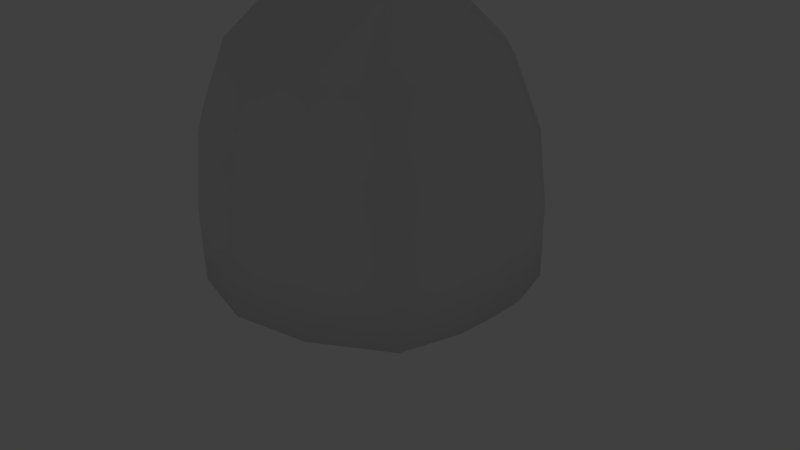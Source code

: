 # Source: BrideDress.blend  (saved by Blender 2.75.0; exported with 4.5.12 LTS)
import bpy
from mathutils import Matrix  # noqa: F401  (used for matrix-valued properties, if any)

bpy.ops.wm.read_factory_settings(use_empty=True)
scene = bpy.context.scene
scene.name = 'Scene'

# ---- collections
col_collection_1 = bpy.data.collections.new('Collection 1'); scene.collection.children.link(col_collection_1)
col_collection_10 = bpy.data.collections.new('Collection 10'); scene.collection.children.link(col_collection_10)
col_collection_10.hide_render = True
col_collection_10.hide_viewport = True

# ---- materials (node trees are filled in below, after node groups)
mat_bridedress_material = bpy.data.materials.new('BrideDress_Material')
mat_bridedress_material.alpha_threshold = 0.0
mat_bridedress_material.use_transparent_shadow = False
mat_bridedress_material.roughness = 0.5

# ---- material node trees

# ---- world
world_world = bpy.data.worlds.new('World'); scene.world = world_world
world_world.color = (0.05088, 0.05088, 0.05088)
world_world.use_sun_shadow = False
world_world.sun_shadow_jitter_overblur = 0.0
world_world.cycles.sampling_method = 'MANUAL'
world_world.cycles.sample_map_resolution = 256

# ---- cameras
cam_camera = bpy.data.cameras.new('Camera')
cam_camera.clip_end = 100.0
cam_camera.lens = 35.0
cam_camera.sensor_width = 32.0
cam_camera.sensor_height = 18.0
cam_camera.ortho_scale = 7.314
cam_camera.dof.focus_distance = 0.0
cam_camera.dof.aperture_fstop = 128.0

# ---- lights
light_lamp = bpy.data.lights.new('Lamp', 'POINT')
light_lamp.transmission_factor = 0.0
light_lamp.cutoff_distance = 30.0
light_lamp.energy = 100.0
light_lamp.shadow_buffer_clip_start = 1.001
light_lamp.shadow_soft_size = 0.1
light_lamp.shadow_maximum_resolution = 0.006
light_lamp.use_absolute_resolution = True
light_lamp.cycles.use_multiple_importance_sampling = False

# ---- meshes
me_cube_001 = bpy.data.meshes.new('Cube.001')
me_cube_001.from_pydata([(0.7205, -0.3534, 4.539), (0.0, -0.4778, 4.546), (0.7205, 0.349, 4.539), (0.0, 0.4966, 4.546), (0.4567, -0.4629, 4.549), (0.4567, 0.4798, 4.549), (0.8097, 4.041e-05, 4.531), (0.8016, 0.2047, 4.531), (0.8016, -0.2183, 4.531), (0.7199, -0.196, 3.994), (0.6419, 0.3427, 3.995), (0.7279, 0.01201, 3.994), (0.7199, 0.2053, 3.994), (0.4017, -0.4237, 3.993), (0.4017, 0.4606, 3.993), (0.0, 0.4657, 3.965), (0.0, -0.4311, 3.965), (0.6419, -0.3308, 3.995), (0.8079, 0.04473, 4.531), (0.7262, 0.0542, 3.994), (0.8034, 0.1594, 4.531), (0.7217, 0.1625, 3.994), (0.8399, -0.4104, 3.564), (-1.023e-09, -0.4893, 3.564), (-1.023e-09, 0.6686, 3.564), (0.5396, 0.6158, 3.564), (0.5396, -0.5025, 3.564), (0.9362, 0.215, 3.564), (0.946, -0.005268, 3.564), (0.8399, 0.3821, 3.564), (0.9362, -0.2441, 3.564), (0.9439, 0.04283, 3.564), (0.9384, 0.1662, 3.564), (-0.7205, -0.3534, 4.539), (-0.7205, 0.349, 4.539), (-0.4567, -0.4629, 4.549), (-0.4567, 0.4798, 4.549), (-0.8097, 4.041e-05, 4.531), (-0.8016, 0.2047, 4.531), (-0.8016, -0.2183, 4.531), (-0.7199, -0.196, 3.994), (-0.6419, 0.3427, 3.995), (-0.7279, 0.01201, 3.994), (-0.7199, 0.2053, 3.994), (-0.4017, -0.4237, 3.993), (-0.4017, 0.4606, 3.993), (-0.6419, -0.3308, 3.995), (-0.8079, 0.04473, 4.531), (-0.7262, 0.0542, 3.994), (-0.8034, 0.1594, 4.531), (-0.7217, 0.1625, 3.994), (-0.8399, -0.4104, 3.564), (-0.5396, 0.6406, 3.564), (-0.5396, -0.5025, 3.564), (-0.9362, 0.215, 3.564), (-0.946, -0.005268, 3.564), (-0.8399, 0.3821, 3.564), (-0.9362, -0.2441, 3.564), (-0.9439, 0.04283, 3.564), (-0.9384, 0.1662, 3.564), (0.6751, -0.3248, 3.518), (0.0, -0.3853, 3.473), (0.0, 0.3664, 3.473), (0.4345, 0.4029, 3.514), (0.4345, -0.3972, 3.514), (0.7523, 0.1737, 3.518), (0.7601, -0.001595, 3.518), (0.6751, 0.3072, 3.518), (0.7523, -0.1917, 3.518), (0.7584, 0.03667, 3.518), (0.754, 0.1349, 3.518), (-0.6751, -0.3248, 3.518), (-0.4345, 0.4029, 3.514), (-0.4345, -0.3972, 3.514), (-0.7523, 0.1737, 3.518), (-0.7601, -0.001595, 3.518), (-0.6751, 0.3072, 3.518), (-0.7523, -0.1917, 3.518), (-0.7584, 0.03667, 3.518), (-0.754, 0.1349, 3.518), (1.608, 0.2807, 2.744), (1.604, 0.3642, 2.744), (1.617, 0.06924, 2.744), (1.604, -0.4224, 2.744), (1.621, -0.01316, 2.744), (1.439, 0.8797, 2.744), (0.8405, 1.405, 2.744), (0.7558, -1.467, 2.744), (1.439, -1.007, 2.744), (0.0003056, 1.673, 2.744), (0.0003056, -1.656, 2.744), (-1.607, 0.2807, 2.744), (-1.604, 0.3642, 2.744), (-1.617, 0.06924, 2.744), (-1.604, -0.4224, 2.744), (-1.62, -0.01316, 2.744), (-1.358, 0.8759, 2.744), (-0.924, 1.374, 2.744), (-0.7788, -1.48, 2.744), (-1.438, -1.013, 2.744), (1.248, -0.9076, 2.746), (0.0003056, -1.533, 2.746), (0.0003056, 1.34, 2.746), (0.7191, 1.283, 2.746), (0.6344, -1.344, 2.746), (1.39, 0.3129, 2.746), (1.405, -0.0109, 2.746), (1.248, 0.789, 2.746), (1.39, -0.3623, 2.746), (1.402, 0.0598, 2.746), (1.394, 0.2412, 2.746), (-1.247, -0.914, 2.746), (-0.8026, 1.253, 2.746), (-0.6574, -1.357, 2.746), (-1.39, 0.3129, 2.746), (-1.404, -0.0109, 2.746), (-1.167, 0.7852, 2.746), (-1.39, -0.3623, 2.746), (-1.401, 0.0598, 2.746), (-1.393, 0.2412, 2.746), (-1.764, 0.3095, 0.9591), (-1.775, 0.08015, 0.9591), (-1.76, -0.4535, 0.9591), (-1.479, 0.9974, 0.9591), (-1.779, -0.009241, 0.9591), (-1.76, 0.4002, 0.9591), (-0.8343, -1.712, 0.9591), (-1.018, 1.588, 0.9591), (-1.58, -1.151, 0.9591), (1.759, 0.3095, 0.9591), (1.769, 0.08015, 0.9591), (1.755, -0.4535, 0.9591), (1.575, 1.002, 0.9591), (1.773, -0.009241, 0.9591), (1.755, 0.4002, 0.9591), (0.799, -1.695, 0.9591), (0.9061, 1.627, 0.9591), (-0.002735, 1.699, 0.9591), (-0.002735, -1.934, 0.9591), (1.575, -1.143, 0.9591), (-1.822, -1.276, 0.9568), (-0.9878, -1.867, 0.9568), (-1.171, 1.742, 0.9568), (-1.72, 1.112, 0.9568), (-2.052, -0.0121, 0.9568), (-2.031, -0.5295, 0.9568), (-2.047, 0.09208, 0.9568), (-2.031, 0.4651, 0.9568), (-2.035, 0.3594, 0.9568), (-0.002735, -2.089, 0.9568), (-0.002735, 2.12, 0.9568), (1.816, -1.268, 0.9568), (0.9525, -1.85, 0.9568), (1.06, 1.781, 0.9568), (1.816, 1.117, 0.9568), (2.046, -0.0121, 0.9568), (2.025, -0.5295, 0.9568), (2.042, 0.09208, 0.9568), (2.025, 0.4651, 0.9568), (2.03, 0.3594, 0.9568), (1.93, 0.3385, 1.882), (1.926, 0.4389, 1.882), (1.942, 0.08453, 1.882), (1.926, -0.506, 1.882), (1.946, -0.01445, 1.882), (1.728, 1.058, 1.882), (1.009, 1.689, 1.882), (0.9068, -1.761, 1.882), (1.728, -1.208, 1.882), (-0.0007445, 2.011, 1.882), (-0.0007445, -1.988, 1.882), (-1.932, 0.3385, 1.882), (-1.927, 0.4389, 1.882), (-1.943, 0.08453, 1.882), (-1.927, -0.506, 1.882), (-1.947, -0.01445, 1.882), (-1.633, 1.053, 1.882), (-1.111, 1.652, 1.882), (-0.9366, -1.777, 1.882), (-1.729, -1.215, 1.882), (1.498, -1.089, 1.884), (-0.0007445, -1.841, 1.884), (-0.0007445, 1.611, 1.884), (0.8627, 1.543, 1.884), (0.761, -1.613, 1.884), (1.669, 0.3773, 1.884), (1.686, -0.01173, 1.884), (1.498, 0.9492, 1.884), (1.669, -0.4338, 1.884), (1.683, 0.0732, 1.884), (1.673, 0.2911, 1.884), (-1.499, -1.097, 1.884), (-0.9652, 1.506, 1.884), (-0.7908, -1.629, 1.884), (-1.671, 0.3773, 1.884), (-1.688, -0.01173, 1.884), (-1.403, 0.9446, 1.884), (-1.671, -0.4338, 1.884), (-1.684, 0.0732, 1.884), (-1.674, 0.2911, 1.884), (2.027, 0.3648, -0.0218), (-0.9902, -1.862, -0.0218), (-0.005183, 1.704, -0.0195), (0.9037, 1.632, -0.0195), (0.7966, -1.689, -0.0195), (1.752, 0.4056, -0.0195), (1.572, 1.008, -0.0195), (1.752, -0.4481, -0.0195), (1.767, 0.08555, -0.0195), (-1.02, 1.594, -0.0195), (-0.8367, -1.706, -0.0195), (-1.763, 0.4056, -0.0195), (-1.763, -0.4481, -0.0195), (-1.767, 0.3149, -0.0195), (2.023, 0.4705, -0.0218), (2.039, 0.09747, -0.0218), (2.023, -0.5241, -0.0218), (2.044, -0.006703, -0.0218), (1.814, 1.122, -0.0218), (1.057, 1.786, -0.0218), (0.9501, -1.845, -0.0218), (1.814, -1.263, -0.0218), (-0.005183, 2.125, -0.0218), (-0.005183, -2.084, -0.0218), (-2.038, 0.3648, -0.0218), (-2.033, 0.4705, -0.0218), (-2.05, 0.09747, -0.0218), (-2.033, -0.5241, -0.0218), (-2.054, -0.006703, -0.0218), (-1.723, 1.117, -0.0218), (-1.174, 1.748, -0.0218), (-1.824, -1.271, -0.0218), (1.572, -1.138, -0.0195), (-0.005183, -1.929, -0.0195), (1.771, -0.003847, -0.0195), (1.756, 0.3149, -0.0195), (-1.583, -1.146, -0.0195), (-1.781, -0.003847, -0.0195), (-1.481, 1.003, -0.0195), (-1.777, 0.08555, -0.0195)], [], [(3, 5, 14, 15), (0, 4, 13, 17), (8, 0, 17, 9), (2, 7, 12, 10), (5, 2, 10, 14), (6, 8, 9, 11), (4, 1, 16, 13), (18, 6, 11, 19), (20, 18, 19, 21), (7, 20, 21, 12), (12, 21, 32, 27), (21, 19, 31, 32), (11, 9, 30, 28), (14, 10, 29, 25), (19, 11, 28, 31), (10, 12, 27, 29), (17, 13, 26, 22), (15, 14, 25, 24), (13, 16, 23, 26), (9, 17, 22, 30), (33, 46, 44, 35), (39, 40, 46, 33), (34, 41, 43, 38), (36, 45, 41, 34), (37, 42, 40, 39), (47, 48, 42, 37), (49, 50, 48, 47), (38, 43, 50, 49), (43, 54, 59, 50), (50, 59, 58, 48), (42, 55, 57, 40), (45, 52, 56, 41), (48, 58, 55, 42), (41, 56, 54, 43), (46, 51, 53, 44), (40, 57, 51, 46), (3, 15, 45, 36), (35, 44, 16, 1), (15, 24, 52, 45), (44, 53, 23, 16), (77, 71, 111, 117), (23, 53, 98, 90), (58, 59, 91, 93), (26, 23, 90, 87), (71, 73, 113, 111), (52, 24, 89, 97), (59, 54, 92, 91), (76, 74, 114, 116), (24, 25, 86, 89), (78, 75, 115, 118), (22, 26, 87, 88), (60, 68, 108, 100), (29, 27, 81, 85), (72, 76, 116, 112), (61, 64, 104, 101), (75, 77, 117, 115), (31, 28, 84, 82), (63, 62, 102, 103), (79, 78, 118, 119), (25, 29, 85, 86), (30, 22, 88, 83), (57, 55, 95, 94), (70, 65, 105, 110), (56, 52, 97, 96), (69, 70, 110, 109), (55, 58, 93, 95), (68, 66, 106, 108), (54, 56, 96, 92), (67, 63, 103, 107), (27, 32, 80, 81), (62, 72, 112, 102), (53, 51, 99, 98), (66, 69, 109, 106), (32, 31, 82, 80), (73, 61, 101, 113), (51, 57, 94, 99), (65, 67, 107, 105), (28, 30, 83, 84), (74, 79, 119, 114), (64, 60, 100, 104), (86, 85, 165, 166), (119, 118, 198, 199), (98, 99, 179, 178), (104, 100, 180, 184), (84, 83, 163, 164), (114, 119, 199, 194), (92, 96, 176, 172), (105, 107, 187, 185), (80, 82, 162, 160), (113, 101, 181, 193), (95, 93, 173, 175), (106, 109, 189, 186), (81, 80, 160, 161), (102, 112, 192, 182), (96, 97, 177, 176), (107, 103, 183, 187), (94, 95, 175, 174), (108, 106, 186, 188), (93, 91, 171, 173), (109, 110, 190, 189), (91, 92, 172, 171), (110, 105, 185, 190), (83, 88, 168, 163), (117, 111, 191, 197), (87, 90, 170, 167), (111, 113, 193, 191), (89, 86, 166, 169), (116, 114, 194, 196), (88, 87, 167, 168), (118, 115, 195, 198), (90, 98, 178, 170), (100, 108, 188, 180), (85, 81, 161, 165), (112, 116, 196, 192), (97, 89, 169, 177), (101, 104, 184, 181), (82, 84, 164, 162), (115, 117, 197, 195), (99, 94, 174, 179), (103, 102, 182, 183), (167, 170, 149, 152), (191, 193, 126, 128), (169, 166, 153, 150), (196, 194, 125, 123), (168, 167, 152, 151), (198, 195, 124, 121), (170, 178, 141, 149), (180, 188, 131, 139), (165, 161, 158, 154), (192, 196, 123, 127), (177, 169, 150, 142), (181, 184, 135, 138), (162, 164, 155, 157), (195, 197, 122, 124), (179, 174, 145, 140), (183, 182, 137, 136), (166, 165, 154, 153), (199, 198, 121, 120), (178, 179, 140, 141), (184, 180, 139, 135), (164, 163, 156, 155), (194, 199, 120, 125), (172, 176, 143, 147), (185, 187, 132, 134), (160, 162, 157, 159), (193, 181, 138, 126), (175, 173, 146, 144), (186, 189, 130, 133), (161, 160, 159, 158), (182, 192, 127, 137), (176, 177, 142, 143), (187, 183, 136, 132), (174, 175, 144, 145), (188, 186, 133, 131), (173, 171, 148, 146), (189, 190, 129, 130), (171, 172, 147, 148), (190, 185, 134, 129), (163, 168, 151, 156), (197, 191, 128, 122), (132, 136, 203, 206), (137, 127, 209, 202), (134, 132, 206, 205), (125, 120, 213, 211), (136, 137, 202, 203), (226, 239, 237, 228), (222, 202, 209, 230), (201, 210, 233, 223), (225, 211, 213, 224), (143, 142, 230, 229), (158, 159, 200, 214), (129, 134, 205, 235), (144, 146, 226, 228), (159, 157, 215, 200), (130, 129, 235, 208), (147, 143, 229, 225), (155, 156, 216, 217), (131, 133, 234, 207), (141, 140, 231, 201), (153, 154, 218, 219), (140, 145, 227, 231), (157, 155, 217, 215), (133, 130, 208, 234), (126, 138, 233, 210), (142, 150, 222, 230), (154, 158, 214, 218), (149, 141, 201, 223), (151, 152, 220, 221), (135, 139, 232, 204), (120, 121, 239, 213), (150, 153, 219, 222), (124, 122, 212, 237), (152, 149, 223, 220), (138, 135, 204, 233), (127, 123, 238, 209), (156, 151, 221, 216), (139, 131, 207, 232), (121, 124, 237, 239), (148, 147, 225, 224), (123, 125, 211, 238), (146, 148, 224, 226), (128, 126, 210, 236), (145, 144, 228, 227), (122, 128, 236, 212), (224, 213, 239, 226), (228, 237, 212, 227), (230, 209, 238, 229), (229, 238, 211, 225), (231, 236, 210, 201), (227, 212, 236, 231), (214, 200, 235, 205), (200, 215, 208, 235), (217, 216, 207, 234), (219, 218, 206, 203), (215, 217, 234, 208), (218, 214, 205, 206), (221, 220, 204, 232), (222, 219, 203, 202), (220, 223, 233, 204), (216, 221, 232, 207)])
me_cube_001.polygons.foreach_set('use_smooth', [True] * 220)
_uv = me_cube_001.uv_layers.new(name='UVMap')
_uv.uv.foreach_set('vector', [0.248, 0.7564, 0.2171, 0.7601, 0.2124, 0.7151, 0.2479, 0.712, 0.3057, 0.383, 0.2849, 0.3802, 0.2869, 0.3341, 0.3103, 0.3362, 0.3179, 0.3844, 0.3057, 0.383, 0.3103, 0.3362, 0.3239, 0.3389, 0.1969, 0.7647, 0.1849, 0.7676, 0.1742, 0.7229, 0.1881, 0.7192, 0.2171, 0.7601, 0.1969, 0.7647, 0.1881, 0.7192, 0.2124, 0.7151, 0.3345, 0.3864, 0.3179, 0.3844, 0.3239, 0.3389, 0.3412, 0.3441, 0.2849, 0.3802, 0.2518, 0.3773, 0.2518, 0.3315, 0.2869, 0.3341, 0.1723, 0.7708, 0.1688, 0.7717, 0.1589, 0.7287, 0.1622, 0.7275, 0.1813, 0.7685, 0.1723, 0.7708, 0.1622, 0.7275, 0.1708, 0.7242, 0.1849, 0.7676, 0.1813, 0.7685, 0.1708, 0.7242, 0.1742, 0.7229, 0.1742, 0.7229, 0.1708, 0.7242, 0.1514, 0.6876, 0.1548, 0.6855, 0.1708, 0.7242, 0.1622, 0.7275, 0.1427, 0.6929, 0.1514, 0.6876, 0.3412, 0.3441, 0.3239, 0.3389, 0.3402, 0.2992, 0.3567, 0.3094, 0.2124, 0.7151, 0.1881, 0.7192, 0.1701, 0.6804, 0.2022, 0.6742, 0.1622, 0.7275, 0.1589, 0.7287, 0.1394, 0.6949, 0.1427, 0.6929, 0.1881, 0.7192, 0.1742, 0.7229, 0.1548, 0.6855, 0.1701, 0.6804, 0.3103, 0.3362, 0.2869, 0.3341, 0.2973, 0.2947, 0.3245, 0.294, 0.2479, 0.712, 0.2124, 0.7151, 0.2022, 0.6742, 0.2478, 0.6748, 0.2869, 0.3341, 0.2518, 0.3315, 0.2518, 0.2978, 0.2973, 0.2947, 0.3239, 0.3389, 0.3103, 0.3362, 0.3245, 0.294, 0.3402, 0.2992, 0.198, 0.383, 0.1934, 0.3363, 0.2167, 0.3341, 0.2188, 0.3802, 0.1859, 0.3844, 0.1799, 0.3391, 0.1934, 0.3363, 0.198, 0.383, 0.2989, 0.7646, 0.3079, 0.7191, 0.3217, 0.723, 0.3109, 0.7676, 0.2788, 0.76, 0.2835, 0.7149, 0.3079, 0.7191, 0.2989, 0.7646, 0.1694, 0.3864, 0.1626, 0.3443, 0.1799, 0.3391, 0.1859, 0.3844, 0.3234, 0.7708, 0.3337, 0.7276, 0.337, 0.7288, 0.3269, 0.7717, 0.3145, 0.7685, 0.3252, 0.7243, 0.3337, 0.7276, 0.3234, 0.7708, 0.3109, 0.7676, 0.3217, 0.723, 0.3252, 0.7243, 0.3145, 0.7685, 0.3217, 0.723, 0.3413, 0.6859, 0.3447, 0.688, 0.3252, 0.7243, 0.3252, 0.7243, 0.3447, 0.688, 0.3533, 0.6933, 0.3337, 0.7276, 0.1626, 0.3443, 0.1472, 0.3097, 0.1635, 0.2995, 0.1799, 0.3391, 0.2835, 0.7149, 0.2931, 0.6729, 0.3262, 0.6807, 0.3079, 0.7191, 0.3337, 0.7276, 0.3533, 0.6933, 0.3566, 0.6952, 0.337, 0.7288, 0.3079, 0.7191, 0.3262, 0.6807, 0.3413, 0.6859, 0.3217, 0.723, 0.1934, 0.3363, 0.1792, 0.2943, 0.2063, 0.2949, 0.2167, 0.3341, 0.1799, 0.3391, 0.1635, 0.2995, 0.1792, 0.2943, 0.1934, 0.3363, 0.248, 0.7564, 0.2479, 0.712, 0.2835, 0.7149, 0.2788, 0.76, 0.2188, 0.3802, 0.2167, 0.3341, 0.2518, 0.3315, 0.2518, 0.3773, 0.2479, 0.712, 0.2478, 0.6748, 0.2931, 0.6729, 0.2835, 0.7149, 0.2167, 0.3341, 0.2063, 0.2949, 0.2518, 0.2978, 0.2518, 0.3315, 0.806, 0.6886, 0.7965, 0.6825, 0.8262, 0.6112, 0.8551, 0.6343, 0.2518, 0.2978, 0.2063, 0.2949, 0.2014, 0.1953, 0.2515, 0.1904, 0.3533, 0.6933, 0.3447, 0.688, 0.3887, 0.6175, 0.4017, 0.6261, 0.2973, 0.2947, 0.2518, 0.2978, 0.2515, 0.1904, 0.3002, 0.1959, 0.7965, 0.6825, 0.778, 0.6811, 0.7842, 0.5979, 0.8262, 0.6112, 0.2931, 0.6729, 0.2478, 0.6748, 0.2487, 0.5752, 0.3086, 0.5841, 0.3447, 0.688, 0.3413, 0.6859, 0.3836, 0.6141, 0.3887, 0.6175, 0.6918, 0.3094, 0.6816, 0.3147, 0.6364, 0.2586, 0.6656, 0.2416, 0.2478, 0.6748, 0.2022, 0.6742, 0.1938, 0.5829, 0.2487, 0.5752, 0.6745, 0.3218, 0.6725, 0.3237, 0.6189, 0.2735, 0.6229, 0.2702, 0.3245, 0.294, 0.2973, 0.2947, 0.3002, 0.1959, 0.3512, 0.2066, 0.695, 0.6826, 0.6855, 0.6886, 0.6368, 0.6345, 0.6652, 0.6118, 0.1701, 0.6804, 0.1548, 0.6855, 0.1123, 0.613, 0.1444, 0.5957, 0.7111, 0.3072, 0.6918, 0.3094, 0.6656, 0.2416, 0.6975, 0.2255, 0.7458, 0.6823, 0.7135, 0.6812, 0.7081, 0.5987, 0.7456, 0.5918, 0.8152, 0.6994, 0.806, 0.6886, 0.8551, 0.6343, 0.8733, 0.6521, 0.1427, 0.6929, 0.1394, 0.6949, 0.08878, 0.6285, 0.09407, 0.6251, 0.7778, 0.3073, 0.7444, 0.3083, 0.7442, 0.2245, 0.7864, 0.2246, 0.6796, 0.3167, 0.6745, 0.3218, 0.6229, 0.2702, 0.6326, 0.2619, 0.2022, 0.6742, 0.1701, 0.6804, 0.1444, 0.5957, 0.1938, 0.5829, 0.3402, 0.2992, 0.3245, 0.294, 0.3512, 0.2066, 0.3857, 0.2278, 0.1635, 0.2995, 0.1472, 0.3097, 0.09383, 0.2467, 0.1178, 0.2288, 0.8097, 0.3166, 0.8077, 0.3146, 0.8538, 0.258, 0.8576, 0.2613, 0.3262, 0.6807, 0.2931, 0.6729, 0.3086, 0.5841, 0.3485, 0.5985, 0.8148, 0.3217, 0.8097, 0.3166, 0.8576, 0.2613, 0.8675, 0.2699, 0.3566, 0.6952, 0.3533, 0.6933, 0.4017, 0.6261, 0.4069, 0.6295, 0.6855, 0.6886, 0.6763, 0.6994, 0.6186, 0.652, 0.6368, 0.6345, 0.3413, 0.6859, 0.3262, 0.6807, 0.3485, 0.5985, 0.3836, 0.6141, 0.7975, 0.3091, 0.7778, 0.3073, 0.7864, 0.2246, 0.8274, 0.2394, 0.1548, 0.6855, 0.1514, 0.6876, 0.1072, 0.6164, 0.1123, 0.613, 0.7444, 0.3083, 0.7111, 0.3072, 0.6975, 0.2255, 0.7442, 0.2245, 0.2063, 0.2949, 0.1792, 0.2943, 0.1521, 0.2072, 0.2014, 0.1953, 0.8168, 0.3237, 0.8148, 0.3217, 0.8675, 0.2699, 0.8714, 0.2733, 0.1514, 0.6876, 0.1427, 0.6929, 0.09407, 0.6251, 0.1072, 0.6164, 0.778, 0.6811, 0.7458, 0.6823, 0.7456, 0.5918, 0.7842, 0.5979, 0.1792, 0.2943, 0.1635, 0.2995, 0.1178, 0.2288, 0.1521, 0.2072, 0.8077, 0.3146, 0.7975, 0.3091, 0.8274, 0.2394, 0.8538, 0.258, 0.3567, 0.3094, 0.3402, 0.2992, 0.3857, 0.2278, 0.4101, 0.2456, 0.6816, 0.3147, 0.6796, 0.3167, 0.6326, 0.2619, 0.6364, 0.2586, 0.7135, 0.6812, 0.695, 0.6826, 0.6652, 0.6118, 0.7081, 0.5987, 0.1938, 0.5829, 0.1444, 0.5957, 0.1234, 0.5379, 0.1831, 0.5248, 0.6326, 0.2619, 0.6229, 0.2702, 0.5847, 0.2177, 0.598, 0.2095, 0.2014, 0.1953, 0.1521, 0.2072, 0.1312, 0.1515, 0.1907, 0.1384, 0.7081, 0.5987, 0.6652, 0.6118, 0.6419, 0.5597, 0.6968, 0.5451, 0.4101, 0.2456, 0.3857, 0.2278, 0.4163, 0.1703, 0.4485, 0.1874, 0.6364, 0.2586, 0.6326, 0.2619, 0.598, 0.2095, 0.6033, 0.2063, 0.3836, 0.6141, 0.3485, 0.5985, 0.3699, 0.5409, 0.4129, 0.5565, 0.8538, 0.258, 0.8274, 0.2394, 0.8511, 0.1864, 0.8875, 0.2049, 0.1072, 0.6164, 0.09407, 0.6251, 0.05992, 0.5664, 0.07644, 0.5581, 0.7842, 0.5979, 0.7456, 0.5918, 0.7454, 0.5386, 0.7955, 0.5443, 0.4069, 0.6295, 0.4017, 0.6261, 0.4356, 0.568, 0.442, 0.5712, 0.8714, 0.2733, 0.8675, 0.2699, 0.9065, 0.2165, 0.9119, 0.2199, 0.1123, 0.613, 0.1072, 0.6164, 0.07644, 0.5581, 0.08287, 0.5549, 0.7442, 0.2245, 0.6975, 0.2255, 0.684, 0.1727, 0.7439, 0.1687, 0.3485, 0.5985, 0.3086, 0.5841, 0.3209, 0.5264, 0.3699, 0.5409, 0.8274, 0.2394, 0.7864, 0.2246, 0.7984, 0.1706, 0.8511, 0.1864, 0.1178, 0.2288, 0.09383, 0.2467, 0.05545, 0.1898, 0.0868, 0.1725, 0.6368, 0.6345, 0.6186, 0.652, 0.5756, 0.5994, 0.6018, 0.5822, 0.4017, 0.6261, 0.3887, 0.6175, 0.4193, 0.5597, 0.4356, 0.568, 0.8675, 0.2699, 0.8576, 0.2613, 0.8929, 0.2081, 0.9065, 0.2165, 0.3887, 0.6175, 0.3836, 0.6141, 0.4129, 0.5565, 0.4193, 0.5597, 0.8576, 0.2613, 0.8538, 0.258, 0.8875, 0.2049, 0.8929, 0.2081, 0.3857, 0.2278, 0.3512, 0.2066, 0.3712, 0.15, 0.4163, 0.1703, 0.8551, 0.6343, 0.8262, 0.6112, 0.8496, 0.5586, 0.8906, 0.5816, 0.3002, 0.1959, 0.2515, 0.1904, 0.2505, 0.1336, 0.3094, 0.1385, 0.8262, 0.6112, 0.7842, 0.5979, 0.7955, 0.5443, 0.8496, 0.5586, 0.2487, 0.5752, 0.1938, 0.5829, 0.1831, 0.5248, 0.249, 0.5176, 0.6656, 0.2416, 0.6364, 0.2586, 0.6033, 0.2063, 0.6414, 0.1886, 0.3512, 0.2066, 0.3002, 0.1959, 0.3094, 0.1385, 0.3712, 0.15, 0.6229, 0.2702, 0.6189, 0.2735, 0.5795, 0.221, 0.5847, 0.2177, 0.2515, 0.1904, 0.2014, 0.1953, 0.1907, 0.1384, 0.2505, 0.1336, 0.6652, 0.6118, 0.6368, 0.6345, 0.6018, 0.5822, 0.6419, 0.5597, 0.1444, 0.5957, 0.1123, 0.613, 0.08287, 0.5549, 0.1234, 0.5379, 0.6975, 0.2255, 0.6656, 0.2416, 0.6414, 0.1886, 0.684, 0.1727, 0.3086, 0.5841, 0.2487, 0.5752, 0.249, 0.5176, 0.3209, 0.5264, 0.7456, 0.5918, 0.7081, 0.5987, 0.6968, 0.5451, 0.7454, 0.5386, 0.09407, 0.6251, 0.08878, 0.6285, 0.05336, 0.5698, 0.05992, 0.5664, 0.8733, 0.6521, 0.8551, 0.6343, 0.8906, 0.5816, 0.917, 0.5992, 0.1521, 0.2072, 0.1178, 0.2288, 0.0868, 0.1725, 0.1312, 0.1515, 0.7864, 0.2246, 0.7442, 0.2245, 0.7439, 0.1687, 0.7984, 0.1706, 0.3094, 0.1385, 0.2505, 0.1336, 0.2494, 0.07258, 0.3175, 0.07676, 0.8496, 0.5586, 0.7955, 0.5443, 0.8061, 0.4822, 0.8714, 0.4983, 0.249, 0.5176, 0.1831, 0.5248, 0.1736, 0.463, 0.2496, 0.4577, 0.6414, 0.1886, 0.6033, 0.2063, 0.5742, 0.1464, 0.6187, 0.128, 0.3712, 0.15, 0.3094, 0.1385, 0.3175, 0.07676, 0.3885, 0.09011, 0.5847, 0.2177, 0.5795, 0.221, 0.5461, 0.1599, 0.5523, 0.1569, 0.2505, 0.1336, 0.1907, 0.1384, 0.1807, 0.07834, 0.2494, 0.07258, 0.6419, 0.5597, 0.6018, 0.5822, 0.571, 0.521, 0.6201, 0.5001, 0.1234, 0.5379, 0.08287, 0.5549, 0.05836, 0.493, 0.1053, 0.4776, 0.684, 0.1727, 0.6414, 0.1886, 0.6187, 0.128, 0.6707, 0.1122, 0.3209, 0.5264, 0.249, 0.5176, 0.2496, 0.4577, 0.3323, 0.4657, 0.7454, 0.5386, 0.6968, 0.5451, 0.6857, 0.4838, 0.745, 0.4778, 0.05992, 0.5664, 0.05336, 0.5698, 0.02511, 0.5059, 0.03244, 0.503, 0.917, 0.5992, 0.8906, 0.5816, 0.9219, 0.5196, 0.9536, 0.5356, 0.1312, 0.1515, 0.0868, 0.1725, 0.06102, 0.1114, 0.1129, 0.09315, 0.7984, 0.1706, 0.7439, 0.1687, 0.7427, 0.1054, 0.8082, 0.1092, 0.1831, 0.5248, 0.1234, 0.5379, 0.1053, 0.4776, 0.1736, 0.463, 0.598, 0.2095, 0.5847, 0.2177, 0.5523, 0.1569, 0.568, 0.1494, 0.1907, 0.1384, 0.1312, 0.1515, 0.1129, 0.09315, 0.1807, 0.07834, 0.6968, 0.5451, 0.6419, 0.5597, 0.6201, 0.5001, 0.6857, 0.4838, 0.4485, 0.1874, 0.4163, 0.1703, 0.4415, 0.1075, 0.4785, 0.1216, 0.6033, 0.2063, 0.598, 0.2095, 0.568, 0.1494, 0.5742, 0.1464, 0.4129, 0.5565, 0.3699, 0.5409, 0.3888, 0.4796, 0.4373, 0.4955, 0.8875, 0.2049, 0.8511, 0.1864, 0.8727, 0.1248, 0.9172, 0.1428, 0.07644, 0.5581, 0.05992, 0.5664, 0.03244, 0.503, 0.05104, 0.4958, 0.7955, 0.5443, 0.7454, 0.5386, 0.745, 0.4778, 0.8061, 0.4822, 0.442, 0.5712, 0.4356, 0.568, 0.4628, 0.5055, 0.47, 0.5083, 0.9119, 0.2199, 0.9065, 0.2165, 0.9399, 0.1535, 0.9463, 0.1566, 0.08287, 0.5549, 0.07644, 0.5581, 0.05104, 0.4958, 0.05836, 0.493, 0.7439, 0.1687, 0.684, 0.1727, 0.6707, 0.1122, 0.7427, 0.1054, 0.3699, 0.5409, 0.3209, 0.5264, 0.3323, 0.4657, 0.3888, 0.4796, 0.8511, 0.1864, 0.7984, 0.1706, 0.8082, 0.1092, 0.8727, 0.1248, 0.0868, 0.1725, 0.05545, 0.1898, 0.02515, 0.1259, 0.06102, 0.1114, 0.6018, 0.5822, 0.5756, 0.5994, 0.54, 0.5366, 0.571, 0.521, 0.4356, 0.568, 0.4193, 0.5597, 0.4445, 0.4983, 0.4628, 0.5055, 0.9065, 0.2165, 0.8929, 0.2081, 0.9236, 0.1458, 0.9399, 0.1535, 0.4193, 0.5597, 0.4129, 0.5565, 0.4373, 0.4955, 0.4445, 0.4983, 0.8929, 0.2081, 0.8875, 0.2049, 0.9172, 0.1428, 0.9236, 0.1458, 0.4163, 0.1703, 0.3712, 0.15, 0.3885, 0.09011, 0.4415, 0.1075, 0.8906, 0.5816, 0.8496, 0.5586, 0.8714, 0.4983, 0.9219, 0.5196, 0.8727, 0.1248, 0.8082, 0.1092, 0.8185, 0.03119, 0.896, 0.04789, 0.7427, 0.1054, 0.6707, 0.1122, 0.6561, 0.03639, 0.7394, 0.0308, 0.9172, 0.1428, 0.8727, 0.1248, 0.896, 0.04789, 0.9496, 0.06795, 0.5742, 0.1464, 0.568, 0.1494, 0.5346, 0.07808, 0.5425, 0.07435, 0.8082, 0.1092, 0.7427, 0.1054, 0.7394, 0.0308, 0.8185, 0.03119, 0.5103, 0.06601, 0.5217, 0.08453, 0.5147, 0.08826, 0.5031, 0.07006, 0.739, 0.0001746, 0.7393, 0.02946, 0.6558, 0.03516, 0.6485, 0.02006, 0.8262, 0.3901, 0.8184, 0.4051, 0.7445, 0.3986, 0.7446, 0.3867, 0.5336, 0.05291, 0.5424, 0.07419, 0.5345, 0.07793, 0.5269, 0.05706, 0.3888, 0.4796, 0.3323, 0.4657, 0.3444, 0.3965, 0.4076, 0.4102, 0.05836, 0.493, 0.05104, 0.4958, 0.02712, 0.4255, 0.03479, 0.4228, 0.9236, 0.1458, 0.9172, 0.1428, 0.9496, 0.06795, 0.9577, 0.07168, 0.47, 0.5083, 0.4628, 0.5055, 0.4874, 0.4362, 0.4948, 0.4389, 0.05104, 0.4958, 0.03244, 0.503, 0.007704, 0.4324, 0.02712, 0.4255, 0.9399, 0.1535, 0.9236, 0.1458, 0.9577, 0.07168, 0.971, 0.07826, 0.4373, 0.4955, 0.3888, 0.4796, 0.4076, 0.4102, 0.4608, 0.4267, 0.4785, 0.1216, 0.4415, 0.1075, 0.4647, 0.03713, 0.5028, 0.04976, 0.571, 0.521, 0.54, 0.5366, 0.506, 0.4676, 0.5396, 0.4498, 0.1807, 0.07834, 0.1129, 0.09315, 0.09304, 0.02529, 0.1694, 0.007898, 0.1736, 0.463, 0.1053, 0.4776, 0.08672, 0.4068, 0.1645, 0.3914, 0.1129, 0.09315, 0.06102, 0.1114, 0.03702, 0.04344, 0.09304, 0.02529, 0.03244, 0.503, 0.02511, 0.5059, 0.0001746, 0.4351, 0.007704, 0.4324, 0.9463, 0.1566, 0.9399, 0.1535, 0.971, 0.07826, 0.9783, 0.08198, 0.8061, 0.4822, 0.745, 0.4778, 0.7446, 0.3999, 0.8183, 0.4064, 0.3323, 0.4657, 0.2496, 0.4577, 0.2511, 0.3867, 0.3444, 0.3965, 0.1053, 0.4776, 0.05836, 0.493, 0.03479, 0.4228, 0.08672, 0.4068, 0.2494, 0.07258, 0.1807, 0.07834, 0.1694, 0.007898, 0.2477, 0.0001746, 0.3885, 0.09011, 0.3175, 0.07676, 0.3262, 0.003057, 0.4072, 0.01971, 0.6857, 0.4838, 0.6201, 0.5001, 0.5951, 0.4246, 0.6725, 0.4079, 0.568, 0.1494, 0.5523, 0.1569, 0.5218, 0.08468, 0.5346, 0.07808, 0.2496, 0.4577, 0.1736, 0.463, 0.1645, 0.3914, 0.2511, 0.3867, 0.9536, 0.5356, 0.9219, 0.5196, 0.9533, 0.4465, 0.9888, 0.4648, 0.3175, 0.07676, 0.2494, 0.07258, 0.2477, 0.0001746, 0.3262, 0.003057, 0.745, 0.4778, 0.6857, 0.4838, 0.6725, 0.4079, 0.7446, 0.3999, 0.6707, 0.1122, 0.6187, 0.128, 0.594, 0.0561, 0.6561, 0.03639, 0.4415, 0.1075, 0.3885, 0.09011, 0.4072, 0.01971, 0.4647, 0.03713, 0.6201, 0.5001, 0.571, 0.521, 0.5396, 0.4498, 0.5951, 0.4246, 0.5523, 0.1569, 0.5461, 0.1599, 0.5148, 0.08838, 0.5218, 0.08468, 0.4445, 0.4983, 0.4373, 0.4955, 0.4608, 0.4267, 0.4684, 0.4294, 0.6187, 0.128, 0.5742, 0.1464, 0.5425, 0.07435, 0.594, 0.0561, 0.4628, 0.5055, 0.4445, 0.4983, 0.4684, 0.4294, 0.4874, 0.4362, 0.8714, 0.4983, 0.8061, 0.4822, 0.8183, 0.4064, 0.8962, 0.422, 0.06102, 0.1114, 0.02515, 0.1259, 0.0001746, 0.05645, 0.03702, 0.04344, 0.9219, 0.5196, 0.8714, 0.4983, 0.8962, 0.422, 0.9533, 0.4465, 0.5269, 0.05706, 0.5345, 0.07793, 0.5217, 0.08453, 0.5103, 0.06601, 0.9998, 0.4445, 0.9891, 0.4641, 0.9537, 0.4458, 0.9613, 0.4244, 0.6485, 0.02006, 0.6558, 0.03516, 0.5937, 0.05518, 0.5853, 0.03619, 0.5853, 0.03619, 0.5937, 0.05518, 0.5424, 0.07419, 0.5336, 0.05291, 0.906, 0.4004, 0.8965, 0.4209, 0.8184, 0.4051, 0.8262, 0.3901, 0.9613, 0.4244, 0.9537, 0.4458, 0.8965, 0.4209, 0.906, 0.4004, 0.9575, 0.0459, 0.9648, 0.04988, 0.9578, 0.07151, 0.9497, 0.06779, 0.9648, 0.04988, 0.9824, 0.05867, 0.9711, 0.07811, 0.9578, 0.07151, 0.4951, 0.4484, 0.5315, 0.4286, 0.5392, 0.4491, 0.5057, 0.467, 0.8261, 0.01455, 0.9054, 0.02597, 0.8963, 0.04682, 0.8187, 0.02986, 0.9824, 0.05867, 0.99, 0.06268, 0.9784, 0.08186, 0.9711, 0.07811, 0.9054, 0.02597, 0.9575, 0.0459, 0.9497, 0.06779, 0.8963, 0.04682, 0.5846, 0.4037, 0.6645, 0.3918, 0.6723, 0.4066, 0.5947, 0.4235, 0.739, 0.0001746, 0.8261, 0.01455, 0.8187, 0.02986, 0.7393, 0.02946, 0.6645, 0.3918, 0.7446, 0.3867, 0.7445, 0.3986, 0.6723, 0.4066, 0.5315, 0.4286, 0.5846, 0.4037, 0.5947, 0.4235, 0.5392, 0.4491])
_ca = me_cube_001.color_attributes.new('Col', 'BYTE_COLOR', 'CORNER')
_ca.data.foreach_set('color', [1.0, 1.0, 1.0, 1.0, 1.0, 1.0, 1.0, 1.0, 1.0, 1.0, 1.0, 1.0, 1.0, 1.0, 1.0, 1.0, 1.0, 1.0, 1.0, 1.0, 1.0, 1.0, 1.0, 1.0, 1.0, 1.0, 1.0, 1.0, 1.0, 1.0, 1.0, 1.0, 1.0, 1.0, 1.0, 1.0, 1.0, 1.0, 1.0, 1.0, 1.0, 1.0, 1.0, 1.0, 1.0, 1.0, 1.0, 1.0, 1.0, 1.0, 1.0, 1.0, 1.0, 1.0, 1.0, 1.0, 1.0, 1.0, 1.0, 1.0, 1.0, 1.0, 1.0, 1.0, 1.0, 1.0, 1.0, 1.0, 1.0, 1.0, 1.0, 1.0, 1.0, 1.0, 1.0, 1.0, 1.0, 1.0, 1.0, 1.0, 1.0, 1.0, 1.0, 1.0, 1.0, 1.0, 1.0, 1.0, 1.0, 1.0, 1.0, 1.0, 1.0, 1.0, 1.0, 1.0, 1.0, 1.0, 1.0, 1.0, 1.0, 1.0, 1.0, 1.0, 1.0, 1.0, 1.0, 1.0, 1.0, 1.0, 1.0, 1.0, 1.0, 1.0, 1.0, 1.0, 1.0, 1.0, 1.0, 1.0, 1.0, 1.0, 1.0, 1.0, 1.0, 1.0, 1.0, 1.0, 1.0, 1.0, 1.0, 1.0, 1.0, 1.0, 1.0, 1.0, 1.0, 1.0, 1.0, 1.0, 1.0, 1.0, 1.0, 1.0, 1.0, 1.0, 1.0, 1.0, 1.0, 1.0, 1.0, 1.0, 1.0, 1.0, 1.0, 1.0, 1.0, 1.0, 1.0, 1.0, 1.0, 1.0, 1.0, 1.0, 1.0, 1.0, 1.0, 1.0, 1.0, 1.0, 1.0, 1.0, 1.0, 1.0, 1.0, 1.0, 1.0, 1.0, 1.0, 1.0, 1.0, 1.0, 1.0, 1.0, 1.0, 1.0, 1.0, 1.0, 1.0, 1.0, 1.0, 1.0, 1.0, 1.0, 1.0, 1.0, 1.0, 1.0, 1.0, 1.0, 1.0, 1.0, 1.0, 1.0, 1.0, 1.0, 1.0, 1.0, 1.0, 1.0, 1.0, 1.0, 1.0, 1.0, 1.0, 1.0, 1.0, 1.0, 1.0, 1.0, 1.0, 1.0, 1.0, 1.0, 1.0, 1.0, 1.0, 1.0, 1.0, 1.0, 1.0, 1.0, 1.0, 1.0, 1.0, 1.0, 1.0, 1.0, 1.0, 1.0, 1.0, 1.0, 1.0, 1.0, 1.0, 1.0, 1.0, 1.0, 1.0, 1.0, 1.0, 1.0, 1.0, 1.0, 1.0, 1.0, 1.0, 1.0, 1.0, 1.0, 1.0, 1.0, 1.0, 1.0, 1.0, 1.0, 1.0, 1.0, 1.0, 1.0, 1.0, 1.0, 1.0, 1.0, 1.0, 1.0, 1.0, 1.0, 1.0, 1.0, 1.0, 1.0, 1.0, 1.0, 1.0, 1.0, 1.0, 1.0, 1.0, 1.0, 1.0, 1.0, 1.0, 1.0, 1.0, 1.0, 1.0, 1.0, 1.0, 1.0, 1.0, 1.0, 1.0, 1.0, 1.0, 1.0, 1.0, 1.0, 1.0, 1.0, 1.0, 1.0, 1.0, 1.0, 1.0, 1.0, 1.0, 1.0, 1.0, 1.0, 1.0, 1.0, 1.0, 1.0, 1.0, 1.0, 1.0, 1.0, 1.0, 1.0, 1.0, 1.0, 1.0, 1.0, 1.0, 1.0, 1.0, 1.0, 1.0, 1.0, 1.0, 1.0, 1.0, 1.0, 1.0, 1.0, 1.0, 1.0, 1.0, 1.0, 1.0, 1.0, 1.0, 1.0, 1.0, 1.0, 1.0, 1.0, 1.0, 1.0, 1.0, 1.0, 1.0, 1.0, 1.0, 1.0, 1.0, 1.0, 1.0, 1.0, 1.0, 1.0, 1.0, 1.0, 1.0, 1.0, 1.0, 1.0, 1.0, 1.0, 1.0, 1.0, 1.0, 1.0, 1.0, 1.0, 1.0, 1.0, 1.0, 1.0, 1.0, 1.0, 1.0, 1.0, 1.0, 1.0, 1.0, 1.0, 1.0, 1.0, 1.0, 1.0, 1.0, 1.0, 1.0, 1.0, 1.0, 1.0, 1.0, 1.0, 1.0, 1.0, 1.0, 1.0, 1.0, 1.0, 1.0, 1.0, 1.0, 1.0, 1.0, 1.0, 1.0, 1.0, 1.0, 1.0, 1.0, 1.0, 1.0, 1.0, 1.0, 1.0, 1.0, 1.0, 1.0, 1.0, 1.0, 1.0, 1.0, 1.0, 1.0, 1.0, 1.0, 1.0, 1.0, 1.0, 1.0, 1.0, 1.0, 1.0, 1.0, 1.0, 1.0, 1.0, 1.0, 1.0, 1.0, 1.0, 1.0, 1.0, 1.0, 1.0, 1.0, 1.0, 1.0, 1.0, 1.0, 1.0, 1.0, 1.0, 1.0, 1.0, 1.0, 1.0, 1.0, 1.0, 1.0, 1.0, 1.0, 1.0, 1.0, 1.0, 1.0, 1.0, 1.0, 1.0, 1.0, 1.0, 1.0, 1.0, 1.0, 1.0, 1.0, 1.0, 1.0, 1.0, 1.0, 1.0, 1.0, 1.0, 1.0, 1.0, 1.0, 1.0, 1.0, 1.0, 1.0, 1.0, 1.0, 1.0, 1.0, 1.0, 1.0, 1.0, 1.0, 1.0, 1.0, 1.0, 1.0, 1.0, 1.0, 1.0, 1.0, 1.0, 1.0, 1.0, 1.0, 1.0, 1.0, 1.0, 1.0, 1.0, 1.0, 1.0, 1.0, 1.0, 1.0, 1.0, 1.0, 1.0, 1.0, 1.0, 1.0, 1.0, 1.0, 1.0, 1.0, 1.0, 1.0, 1.0, 1.0, 1.0, 1.0, 1.0, 1.0, 1.0, 1.0, 1.0, 1.0, 1.0, 1.0, 1.0, 1.0, 1.0, 1.0, 1.0, 1.0, 1.0, 1.0, 1.0, 1.0, 1.0, 1.0, 1.0, 1.0, 1.0, 1.0, 1.0, 1.0, 1.0, 1.0, 1.0, 1.0, 1.0, 1.0, 1.0, 1.0, 1.0, 1.0, 1.0, 1.0, 1.0, 1.0, 1.0, 1.0, 1.0, 1.0, 1.0, 1.0, 1.0, 1.0, 1.0, 1.0, 1.0, 1.0, 1.0, 1.0, 1.0, 1.0, 1.0, 1.0, 1.0, 1.0, 1.0, 1.0, 1.0, 1.0, 1.0, 1.0, 1.0, 1.0, 1.0, 1.0, 1.0, 1.0, 1.0, 1.0, 1.0, 1.0, 1.0, 1.0, 1.0, 1.0, 1.0, 1.0, 1.0, 1.0, 1.0, 1.0, 1.0, 1.0, 1.0, 1.0, 1.0, 1.0, 1.0, 1.0, 1.0, 1.0, 1.0, 1.0, 1.0, 1.0, 1.0, 1.0, 1.0, 1.0, 1.0, 1.0, 1.0, 1.0, 1.0, 1.0, 1.0, 1.0, 1.0, 1.0, 1.0, 1.0, 1.0, 1.0, 1.0, 1.0, 1.0, 1.0, 1.0, 1.0, 1.0, 1.0, 1.0, 1.0, 1.0, 1.0, 1.0, 1.0, 1.0, 1.0, 1.0, 1.0, 1.0, 1.0, 1.0, 1.0, 1.0, 1.0, 1.0, 1.0, 1.0, 1.0, 1.0, 1.0, 1.0, 1.0, 1.0, 1.0, 1.0, 1.0, 1.0, 1.0, 1.0, 1.0, 1.0, 1.0, 1.0, 1.0, 1.0, 1.0, 1.0, 1.0, 1.0, 1.0, 1.0, 1.0, 1.0, 1.0, 1.0, 1.0, 1.0, 1.0, 1.0, 1.0, 1.0, 1.0, 1.0, 1.0, 1.0, 1.0, 1.0, 1.0, 1.0, 1.0, 1.0, 1.0, 1.0, 1.0, 1.0, 1.0, 1.0, 1.0, 1.0, 1.0, 1.0, 1.0, 1.0, 1.0, 1.0, 1.0, 1.0, 1.0, 1.0, 1.0, 1.0, 1.0, 1.0, 1.0, 1.0, 1.0, 1.0, 1.0, 1.0, 1.0, 1.0, 1.0, 1.0, 1.0, 1.0, 1.0, 1.0, 1.0, 1.0, 1.0, 1.0, 1.0, 1.0, 1.0, 1.0, 1.0, 1.0, 1.0, 1.0, 1.0, 1.0, 1.0, 1.0, 1.0, 1.0, 1.0, 1.0, 1.0, 1.0, 1.0, 1.0, 1.0, 1.0, 1.0, 1.0, 1.0, 1.0, 1.0, 1.0, 1.0, 1.0, 1.0, 1.0, 1.0, 1.0, 1.0, 1.0, 1.0, 1.0, 1.0, 1.0, 1.0, 1.0, 1.0, 1.0, 1.0, 1.0, 1.0, 1.0, 1.0, 1.0, 1.0, 1.0, 1.0, 1.0, 1.0, 1.0, 1.0, 1.0, 1.0, 1.0, 1.0, 1.0, 1.0, 1.0, 1.0, 1.0, 1.0, 1.0, 1.0, 1.0, 1.0, 1.0, 1.0, 1.0, 1.0, 1.0, 1.0, 1.0, 1.0, 1.0, 1.0, 1.0, 1.0, 1.0, 1.0, 1.0, 1.0, 1.0, 1.0, 1.0, 1.0, 1.0, 1.0, 1.0, 1.0, 1.0, 1.0, 1.0, 1.0, 1.0, 1.0, 1.0, 1.0, 1.0, 1.0, 1.0, 1.0, 1.0, 1.0, 1.0, 1.0, 1.0, 1.0, 1.0, 1.0, 1.0, 1.0, 1.0, 1.0, 1.0, 1.0, 1.0, 1.0, 1.0, 1.0, 1.0, 1.0, 1.0, 1.0, 1.0, 1.0, 1.0, 1.0, 1.0, 1.0, 1.0, 1.0, 1.0, 1.0, 1.0, 1.0, 1.0, 1.0, 1.0, 1.0, 1.0, 1.0, 1.0, 1.0, 1.0, 1.0, 1.0, 1.0, 1.0, 1.0, 1.0, 1.0, 1.0, 1.0, 1.0, 1.0, 1.0, 1.0, 1.0, 1.0, 1.0, 1.0, 1.0, 1.0, 1.0, 1.0, 1.0, 1.0, 1.0, 1.0, 1.0, 1.0, 1.0, 1.0, 1.0, 1.0, 1.0, 1.0, 1.0, 1.0, 1.0, 1.0, 1.0, 1.0, 1.0, 1.0, 1.0, 1.0, 1.0, 1.0, 1.0, 1.0, 1.0, 1.0, 1.0, 1.0, 1.0, 1.0, 1.0, 1.0, 1.0, 1.0, 1.0, 1.0, 1.0, 1.0, 1.0, 1.0, 1.0, 1.0, 1.0, 1.0, 1.0, 1.0, 1.0, 1.0, 1.0, 1.0, 1.0, 1.0, 1.0, 1.0, 1.0, 1.0, 1.0, 1.0, 1.0, 1.0, 1.0, 1.0, 1.0, 1.0, 1.0, 1.0, 1.0, 1.0, 1.0, 1.0, 1.0, 1.0, 1.0, 1.0, 1.0, 1.0, 1.0, 1.0, 1.0, 1.0, 1.0, 1.0, 1.0, 1.0, 1.0, 1.0, 1.0, 1.0, 1.0, 1.0, 1.0, 1.0, 1.0, 1.0, 1.0, 1.0, 1.0, 1.0, 1.0, 1.0, 1.0, 1.0, 1.0, 1.0, 1.0, 1.0, 1.0, 1.0, 1.0, 1.0, 1.0, 1.0, 1.0, 1.0, 1.0, 1.0, 1.0, 1.0, 1.0, 1.0, 1.0, 1.0, 1.0, 1.0, 1.0, 1.0, 1.0, 1.0, 1.0, 1.0, 1.0, 1.0, 1.0, 1.0, 1.0, 1.0, 1.0, 1.0, 1.0, 1.0, 1.0, 1.0, 1.0, 1.0, 1.0, 1.0, 1.0, 1.0, 1.0, 1.0, 1.0, 1.0, 1.0, 1.0, 1.0, 1.0, 1.0, 1.0, 1.0, 1.0, 1.0, 1.0, 1.0, 1.0, 1.0, 1.0, 1.0, 1.0, 1.0, 1.0, 1.0, 1.0, 1.0, 1.0, 1.0, 1.0, 1.0, 1.0, 1.0, 1.0, 1.0, 1.0, 1.0, 1.0, 1.0, 1.0, 1.0, 1.0, 1.0, 1.0, 1.0, 1.0, 1.0, 1.0, 1.0, 1.0, 1.0, 1.0, 1.0, 1.0, 1.0, 1.0, 1.0, 1.0, 1.0, 1.0, 1.0, 1.0, 1.0, 1.0, 1.0, 1.0, 1.0, 1.0, 1.0, 1.0, 1.0, 1.0, 1.0, 1.0, 1.0, 1.0, 1.0, 1.0, 1.0, 1.0, 1.0, 1.0, 1.0, 1.0, 1.0, 1.0, 1.0, 1.0, 1.0, 1.0, 1.0, 1.0, 1.0, 1.0, 1.0, 1.0, 1.0, 1.0, 1.0, 1.0, 1.0, 1.0, 1.0, 1.0, 1.0, 1.0, 1.0, 1.0, 1.0, 1.0, 1.0, 1.0, 1.0, 1.0, 1.0, 1.0, 1.0, 1.0, 1.0, 1.0, 1.0, 1.0, 1.0, 1.0, 1.0, 1.0, 1.0, 1.0, 1.0, 1.0, 1.0, 1.0, 1.0, 1.0, 1.0, 1.0, 1.0, 1.0, 1.0, 1.0, 1.0, 1.0, 1.0, 1.0, 1.0, 1.0, 1.0, 1.0, 1.0, 1.0, 1.0, 1.0, 1.0, 1.0, 1.0, 1.0, 1.0, 1.0, 1.0, 1.0, 1.0, 1.0, 1.0, 1.0, 1.0, 1.0, 1.0, 1.0, 1.0, 1.0, 1.0, 1.0, 1.0, 1.0, 1.0, 1.0, 1.0, 1.0, 1.0, 1.0, 1.0, 1.0, 1.0, 1.0, 1.0, 1.0, 1.0, 1.0, 1.0, 1.0, 1.0, 1.0, 1.0, 1.0, 1.0, 1.0, 1.0, 1.0, 1.0, 1.0, 1.0, 1.0, 1.0, 1.0, 1.0, 1.0, 1.0, 1.0, 1.0, 1.0, 1.0, 1.0, 1.0, 1.0, 1.0, 1.0, 1.0, 1.0, 1.0, 1.0, 1.0, 1.0, 1.0, 1.0, 1.0, 1.0, 1.0, 1.0, 1.0, 1.0, 1.0, 1.0, 1.0, 1.0, 1.0, 1.0, 1.0, 1.0, 1.0, 1.0, 1.0, 1.0, 1.0, 1.0, 1.0, 1.0, 1.0, 1.0, 1.0, 1.0, 1.0, 1.0, 1.0, 1.0, 1.0, 1.0, 1.0, 1.0, 1.0, 1.0, 1.0, 1.0, 1.0, 1.0, 1.0, 1.0, 1.0, 1.0, 1.0, 1.0, 1.0, 1.0, 1.0, 1.0, 1.0, 1.0, 1.0, 1.0, 1.0, 1.0, 1.0, 1.0, 1.0, 1.0, 1.0, 1.0, 1.0, 1.0, 1.0, 1.0, 1.0, 1.0, 1.0, 1.0, 1.0, 1.0, 1.0, 1.0, 1.0, 1.0, 1.0, 1.0, 1.0, 1.0, 1.0, 1.0, 1.0, 1.0, 1.0, 1.0, 1.0, 1.0, 1.0, 1.0, 1.0, 1.0, 1.0, 1.0, 1.0, 1.0, 1.0, 1.0, 1.0, 1.0, 1.0, 1.0, 1.0, 1.0, 1.0, 1.0, 1.0, 1.0, 1.0, 1.0, 1.0, 1.0, 1.0, 1.0, 1.0, 1.0, 1.0, 1.0, 1.0, 1.0, 1.0, 1.0, 1.0, 1.0, 1.0, 1.0, 1.0, 1.0, 1.0, 1.0, 1.0, 1.0, 1.0, 1.0, 1.0, 1.0, 1.0, 1.0, 1.0, 1.0, 1.0, 1.0, 1.0, 1.0, 1.0, 1.0, 1.0, 1.0, 1.0, 1.0, 1.0, 1.0, 1.0, 1.0, 1.0, 1.0, 1.0, 1.0, 1.0, 1.0, 1.0, 1.0, 1.0, 1.0, 1.0, 1.0, 1.0, 1.0, 1.0, 1.0, 1.0, 1.0, 1.0, 1.0, 1.0, 1.0, 1.0, 1.0, 1.0, 1.0, 1.0, 1.0, 1.0, 1.0, 1.0, 1.0, 1.0, 1.0, 1.0, 1.0, 1.0, 1.0, 1.0, 1.0, 1.0, 1.0, 1.0, 1.0, 1.0, 1.0, 1.0, 1.0, 1.0, 1.0, 1.0, 1.0, 1.0, 1.0, 1.0, 1.0, 1.0, 1.0, 1.0, 1.0, 1.0, 1.0, 1.0, 1.0, 1.0, 1.0, 1.0, 1.0, 1.0, 1.0, 1.0, 1.0, 1.0, 1.0, 1.0, 1.0, 1.0, 1.0, 1.0, 1.0, 1.0, 1.0, 1.0, 1.0, 1.0, 1.0, 1.0, 1.0, 1.0, 1.0, 1.0, 1.0, 1.0, 1.0, 1.0, 1.0, 1.0, 1.0, 1.0, 1.0, 1.0, 1.0, 1.0, 1.0, 1.0, 1.0, 1.0, 1.0, 1.0, 1.0, 1.0, 1.0, 1.0, 1.0, 1.0, 1.0, 1.0, 1.0, 1.0, 1.0, 1.0, 1.0, 1.0, 1.0, 1.0, 1.0, 1.0, 1.0, 1.0, 1.0, 1.0, 1.0, 1.0, 1.0, 1.0, 1.0, 1.0, 1.0, 1.0, 1.0, 1.0, 1.0, 1.0, 1.0, 1.0, 1.0, 1.0, 1.0, 1.0, 1.0, 1.0, 1.0, 1.0, 1.0, 1.0, 1.0, 1.0, 1.0, 1.0, 1.0, 1.0, 1.0, 1.0, 1.0, 1.0, 1.0, 1.0, 1.0, 1.0, 1.0, 1.0, 1.0, 1.0, 1.0, 1.0, 1.0, 1.0, 1.0, 1.0, 1.0, 1.0, 1.0, 1.0, 1.0, 1.0, 1.0, 1.0, 1.0, 1.0, 1.0, 1.0, 1.0, 1.0, 1.0, 1.0, 1.0, 1.0, 1.0, 1.0, 1.0, 1.0, 1.0, 1.0, 1.0, 1.0, 1.0, 1.0, 1.0, 1.0, 1.0, 1.0, 1.0, 1.0, 1.0, 1.0, 1.0, 1.0, 1.0, 1.0, 1.0, 1.0, 1.0, 1.0, 1.0, 1.0, 1.0, 1.0, 1.0, 1.0, 1.0, 1.0, 1.0, 1.0, 1.0, 1.0, 1.0, 1.0, 1.0, 1.0, 1.0, 1.0, 1.0, 1.0, 1.0, 1.0, 1.0, 1.0, 1.0, 1.0, 1.0, 1.0, 1.0, 1.0, 1.0, 1.0, 1.0, 1.0, 1.0, 1.0, 1.0, 1.0, 1.0, 1.0, 1.0, 1.0, 1.0, 1.0, 1.0, 1.0, 1.0, 1.0, 1.0, 1.0, 1.0, 1.0, 1.0, 1.0, 1.0, 1.0, 1.0, 1.0, 1.0, 1.0, 1.0, 1.0, 1.0, 1.0, 1.0, 1.0, 1.0, 1.0, 1.0, 1.0, 1.0, 1.0, 1.0, 1.0, 1.0, 1.0, 1.0, 1.0, 1.0, 1.0, 1.0, 1.0, 1.0, 1.0, 1.0, 1.0, 1.0, 1.0, 1.0, 1.0, 1.0, 1.0, 1.0, 1.0, 1.0, 1.0, 1.0, 1.0, 1.0, 1.0, 1.0, 1.0, 1.0, 1.0, 1.0, 1.0, 1.0, 1.0, 1.0, 1.0, 1.0, 1.0, 1.0, 1.0, 1.0, 1.0, 1.0, 1.0, 1.0, 1.0, 1.0, 1.0, 1.0, 1.0, 1.0, 1.0, 1.0, 1.0, 1.0, 1.0, 1.0, 1.0, 1.0, 1.0, 1.0, 1.0, 1.0, 1.0, 1.0, 1.0, 1.0, 1.0, 1.0, 1.0, 1.0, 1.0, 1.0, 1.0, 1.0, 1.0, 1.0, 1.0, 1.0, 1.0, 1.0, 1.0, 1.0, 1.0, 1.0, 1.0, 1.0, 1.0, 1.0, 1.0, 1.0, 1.0, 1.0, 1.0, 1.0, 1.0, 1.0, 1.0, 1.0, 1.0, 1.0, 1.0, 1.0, 1.0, 1.0, 1.0, 1.0, 1.0, 1.0, 1.0, 1.0, 1.0, 1.0, 1.0, 1.0, 1.0, 1.0, 1.0, 1.0, 1.0, 1.0, 1.0, 1.0, 1.0, 1.0, 1.0, 1.0, 1.0, 1.0, 1.0, 1.0, 1.0, 1.0, 1.0, 1.0, 1.0, 1.0, 1.0, 1.0, 1.0, 1.0, 1.0, 1.0, 1.0, 1.0, 1.0, 1.0, 1.0, 1.0, 1.0, 1.0, 1.0, 1.0, 1.0, 1.0, 1.0, 1.0, 1.0, 1.0, 1.0, 1.0, 1.0, 1.0, 1.0, 1.0, 1.0, 1.0, 1.0, 1.0, 1.0, 1.0, 1.0, 1.0, 1.0, 1.0, 1.0, 1.0, 1.0, 1.0, 1.0, 1.0, 1.0, 1.0, 1.0, 1.0, 1.0, 1.0, 1.0, 1.0, 1.0, 1.0, 1.0, 1.0, 1.0, 1.0, 1.0, 1.0, 1.0, 1.0, 1.0, 1.0, 1.0, 1.0, 1.0, 1.0, 1.0, 1.0, 1.0, 1.0, 1.0, 1.0, 1.0, 1.0, 1.0, 1.0, 1.0, 1.0, 1.0, 1.0, 1.0, 1.0, 1.0, 1.0, 1.0, 1.0, 1.0, 1.0, 1.0, 1.0, 1.0, 1.0, 1.0, 1.0, 1.0, 1.0, 1.0, 1.0, 1.0, 1.0, 1.0, 1.0, 1.0, 1.0, 1.0, 1.0, 1.0, 1.0, 1.0, 1.0, 1.0, 1.0, 1.0, 1.0, 1.0, 1.0, 1.0, 1.0, 1.0, 1.0, 1.0, 1.0, 1.0, 1.0, 1.0, 1.0, 1.0, 1.0, 1.0, 1.0, 1.0, 1.0, 1.0, 1.0, 1.0, 1.0, 1.0, 1.0, 1.0, 1.0, 1.0, 1.0, 1.0, 1.0, 1.0, 1.0, 1.0, 1.0, 1.0, 1.0, 1.0, 1.0, 1.0, 1.0, 1.0, 1.0, 1.0, 1.0, 1.0, 1.0, 1.0, 1.0, 1.0, 1.0, 1.0, 1.0, 1.0, 1.0, 1.0, 1.0, 1.0, 1.0, 1.0, 1.0, 1.0, 1.0, 1.0, 1.0, 1.0, 1.0, 1.0, 1.0, 1.0, 1.0, 1.0, 1.0, 1.0, 1.0, 1.0, 1.0, 1.0, 1.0, 1.0, 1.0, 1.0, 1.0, 1.0, 1.0, 1.0, 1.0, 1.0, 1.0, 1.0, 1.0, 1.0, 1.0, 1.0, 1.0, 1.0, 1.0, 1.0, 1.0, 1.0, 1.0, 1.0, 1.0, 1.0, 1.0, 1.0, 1.0, 1.0, 1.0, 1.0, 1.0, 1.0, 1.0, 1.0, 1.0, 1.0, 1.0, 1.0, 1.0, 1.0, 1.0, 1.0, 1.0, 1.0, 1.0, 1.0, 1.0, 1.0, 1.0, 1.0, 1.0, 1.0, 1.0, 1.0, 1.0, 1.0, 1.0, 1.0, 1.0, 1.0, 1.0, 1.0, 1.0, 1.0, 1.0, 1.0, 1.0, 1.0, 1.0, 1.0, 1.0, 1.0, 1.0, 1.0, 1.0, 1.0, 1.0, 1.0, 1.0, 1.0, 1.0, 1.0, 1.0, 1.0, 1.0, 1.0, 1.0, 1.0, 1.0, 1.0, 1.0, 1.0, 1.0, 1.0, 1.0, 1.0, 1.0, 1.0, 1.0, 1.0, 1.0, 1.0, 1.0, 1.0, 1.0, 1.0, 1.0, 1.0, 1.0, 1.0, 1.0, 1.0, 1.0, 1.0, 1.0, 1.0, 1.0, 1.0, 1.0, 1.0, 1.0, 1.0, 1.0, 1.0, 1.0, 1.0, 1.0, 1.0, 1.0, 1.0, 1.0, 1.0, 1.0, 1.0, 1.0, 1.0, 1.0, 1.0, 1.0, 1.0, 1.0, 1.0, 1.0, 1.0, 1.0, 1.0, 1.0, 1.0, 1.0, 1.0, 1.0, 1.0, 1.0, 1.0, 1.0, 1.0, 1.0, 1.0, 1.0, 1.0, 1.0, 1.0, 1.0, 1.0, 1.0, 1.0, 1.0, 1.0, 1.0, 1.0, 1.0, 1.0, 1.0, 1.0, 1.0, 1.0, 1.0, 1.0, 1.0, 1.0, 1.0, 1.0, 1.0, 1.0, 1.0, 1.0, 1.0, 1.0, 1.0, 1.0, 1.0, 1.0, 1.0, 1.0, 1.0, 1.0, 1.0, 1.0, 1.0, 1.0, 1.0, 1.0, 1.0, 1.0, 1.0, 1.0, 1.0, 1.0, 1.0, 1.0, 1.0, 1.0, 1.0, 1.0, 1.0, 1.0, 1.0, 1.0, 1.0, 1.0, 1.0, 1.0, 1.0, 1.0, 1.0, 1.0, 1.0, 1.0, 1.0, 1.0, 1.0, 1.0, 1.0, 1.0, 1.0, 1.0, 1.0, 1.0, 1.0, 1.0, 1.0, 1.0, 1.0, 1.0, 1.0, 1.0, 1.0, 1.0, 1.0, 1.0, 1.0, 1.0, 1.0, 1.0, 1.0, 1.0, 1.0, 1.0, 1.0, 1.0, 1.0, 1.0, 1.0, 1.0, 1.0, 1.0, 1.0, 1.0, 1.0, 1.0, 1.0, 1.0, 1.0, 1.0, 1.0, 1.0, 1.0, 1.0, 1.0, 1.0, 1.0, 1.0, 1.0, 1.0, 1.0, 1.0, 1.0, 1.0, 1.0, 1.0, 1.0, 1.0, 1.0, 1.0, 1.0, 1.0, 1.0, 1.0, 1.0, 1.0, 1.0, 1.0, 1.0, 1.0, 1.0, 1.0, 1.0, 1.0, 1.0, 1.0, 1.0, 1.0, 1.0, 1.0, 1.0, 1.0, 1.0, 1.0, 1.0, 1.0, 1.0, 1.0, 1.0, 1.0, 1.0, 1.0, 1.0, 1.0, 1.0, 1.0, 1.0, 1.0, 1.0, 1.0, 1.0, 1.0, 1.0, 1.0, 1.0, 1.0, 1.0, 1.0, 1.0, 1.0, 1.0, 1.0, 1.0, 1.0, 1.0, 1.0, 1.0, 1.0, 1.0, 1.0, 1.0, 1.0, 1.0, 1.0, 1.0, 1.0, 1.0, 1.0, 1.0, 1.0, 1.0, 1.0, 1.0, 1.0, 1.0, 1.0, 1.0, 1.0, 1.0, 1.0, 1.0, 1.0, 1.0, 1.0, 1.0, 1.0, 1.0, 1.0, 1.0, 1.0, 1.0, 1.0, 1.0, 1.0, 1.0, 1.0, 1.0, 1.0, 1.0, 1.0, 1.0, 1.0, 1.0, 1.0, 1.0, 1.0, 1.0, 1.0, 1.0, 1.0, 1.0, 1.0, 1.0, 1.0, 1.0, 1.0, 1.0, 1.0, 1.0, 1.0, 1.0, 1.0, 1.0, 1.0, 1.0, 1.0, 1.0, 1.0, 1.0, 1.0, 1.0, 1.0, 1.0, 1.0, 1.0, 1.0, 1.0, 1.0, 1.0, 1.0, 1.0, 1.0, 1.0, 1.0, 1.0, 1.0, 1.0, 1.0, 1.0, 1.0, 1.0, 1.0, 1.0, 1.0, 1.0, 1.0, 1.0, 1.0, 1.0, 1.0, 1.0, 1.0, 1.0, 1.0, 1.0, 1.0, 1.0, 1.0, 1.0, 1.0, 1.0, 1.0, 1.0, 1.0, 1.0, 1.0, 1.0, 1.0, 1.0, 1.0, 1.0, 1.0, 1.0, 1.0, 1.0, 1.0, 1.0, 1.0, 1.0, 1.0, 1.0, 1.0, 1.0, 1.0, 1.0, 1.0, 1.0, 1.0, 1.0, 1.0, 1.0, 1.0, 1.0, 1.0, 1.0, 1.0, 1.0, 1.0, 1.0, 1.0, 1.0, 1.0, 1.0, 1.0, 1.0, 1.0, 1.0, 1.0, 1.0, 1.0, 1.0, 1.0, 1.0, 1.0, 1.0, 1.0, 1.0, 1.0, 1.0, 1.0, 1.0, 1.0, 1.0, 1.0, 1.0, 1.0, 1.0, 1.0, 1.0, 1.0, 1.0, 1.0, 1.0, 1.0, 1.0, 1.0, 1.0, 1.0, 1.0, 1.0, 1.0, 1.0, 1.0, 1.0, 1.0, 1.0, 1.0, 1.0, 1.0, 1.0, 1.0, 1.0, 1.0, 1.0, 1.0, 1.0, 1.0, 1.0, 1.0, 1.0, 1.0, 1.0, 1.0, 1.0, 1.0, 1.0, 1.0, 1.0, 1.0, 1.0, 1.0, 1.0, 1.0, 1.0, 1.0, 1.0, 1.0, 1.0, 1.0, 1.0, 1.0, 1.0, 1.0, 1.0, 1.0, 1.0, 1.0, 1.0, 1.0, 1.0, 1.0, 1.0, 1.0, 1.0, 1.0, 1.0, 1.0, 1.0, 1.0, 1.0, 1.0, 1.0, 1.0, 1.0, 1.0, 1.0, 1.0, 1.0, 1.0, 1.0, 1.0, 1.0, 1.0, 1.0, 1.0, 1.0, 1.0, 1.0, 1.0, 1.0, 1.0, 1.0, 1.0, 1.0, 1.0, 1.0, 1.0, 1.0, 1.0, 1.0, 1.0, 1.0, 1.0, 1.0, 1.0, 1.0, 1.0, 1.0, 1.0, 1.0, 1.0, 1.0, 1.0, 1.0, 1.0, 1.0, 1.0, 1.0, 1.0, 1.0, 1.0, 1.0, 1.0, 1.0, 1.0, 1.0, 1.0, 1.0, 1.0, 1.0, 1.0, 1.0, 1.0, 1.0, 1.0, 1.0, 1.0, 1.0, 1.0, 1.0, 1.0, 1.0, 1.0, 1.0, 1.0, 1.0, 1.0, 1.0, 1.0, 1.0, 1.0, 1.0, 1.0, 1.0, 1.0, 1.0, 1.0, 1.0, 1.0, 1.0, 1.0, 1.0, 1.0, 1.0, 1.0, 1.0, 1.0, 1.0, 1.0, 1.0, 1.0, 1.0, 1.0, 1.0, 1.0, 1.0, 1.0, 1.0, 1.0, 1.0, 1.0, 1.0, 1.0, 1.0, 1.0, 1.0, 1.0, 1.0, 1.0, 1.0, 1.0, 1.0, 1.0, 1.0, 1.0, 1.0, 1.0, 1.0, 1.0, 1.0, 1.0, 1.0, 1.0, 1.0, 1.0, 1.0, 1.0, 1.0, 1.0, 1.0, 1.0, 1.0, 1.0, 1.0, 1.0, 1.0, 1.0, 1.0, 1.0, 1.0, 1.0, 1.0, 1.0, 1.0, 1.0, 1.0, 1.0, 1.0, 1.0, 1.0, 1.0, 1.0, 1.0, 1.0, 1.0, 1.0, 1.0, 1.0, 1.0, 1.0, 1.0, 1.0, 1.0, 1.0, 1.0, 1.0, 1.0, 1.0, 1.0, 1.0, 1.0, 1.0, 1.0, 1.0, 1.0, 1.0, 1.0, 1.0, 1.0, 1.0, 1.0, 1.0, 1.0, 1.0, 1.0, 1.0, 1.0, 1.0, 1.0, 1.0, 1.0, 1.0, 1.0, 1.0, 1.0, 1.0, 1.0, 1.0, 1.0, 1.0, 1.0, 1.0, 1.0, 1.0, 1.0, 1.0, 1.0, 1.0, 1.0, 1.0, 1.0, 1.0, 1.0, 1.0, 1.0, 1.0, 1.0, 1.0, 1.0, 1.0, 1.0, 1.0, 1.0, 1.0, 1.0, 1.0, 1.0, 1.0, 1.0, 1.0, 1.0, 1.0, 1.0, 1.0, 1.0, 1.0, 1.0, 1.0, 1.0, 1.0, 1.0, 1.0, 1.0, 1.0, 1.0, 1.0, 1.0, 1.0, 1.0, 1.0, 1.0, 1.0, 1.0, 1.0, 1.0, 1.0, 1.0, 1.0, 1.0, 1.0, 1.0, 1.0, 1.0, 1.0, 1.0, 1.0, 1.0, 1.0, 1.0, 1.0, 1.0, 1.0, 1.0, 1.0, 1.0, 1.0, 1.0, 1.0, 1.0, 1.0, 1.0, 1.0, 1.0, 1.0, 1.0, 1.0, 1.0, 1.0, 1.0, 1.0, 1.0, 1.0, 1.0, 1.0, 1.0, 1.0, 1.0, 1.0, 1.0, 1.0, 1.0, 1.0, 1.0, 1.0, 1.0, 1.0, 1.0, 1.0, 1.0, 1.0, 1.0, 1.0, 1.0, 1.0, 1.0, 1.0, 1.0, 1.0, 1.0, 1.0, 1.0, 1.0, 1.0, 1.0, 1.0, 1.0, 1.0, 1.0, 1.0, 1.0, 1.0, 1.0, 1.0, 1.0, 1.0, 1.0, 1.0, 1.0, 1.0, 1.0, 1.0, 1.0, 1.0, 1.0, 1.0, 1.0, 1.0, 1.0, 1.0, 1.0, 1.0, 1.0, 1.0, 1.0, 1.0, 1.0, 1.0, 1.0, 1.0, 1.0, 1.0, 1.0, 1.0, 1.0, 1.0, 1.0, 1.0, 1.0, 1.0, 1.0, 1.0, 1.0, 1.0, 1.0, 1.0, 1.0, 1.0, 1.0, 1.0, 1.0, 1.0, 1.0, 1.0, 1.0, 1.0, 1.0, 1.0, 1.0, 1.0, 1.0, 1.0, 1.0, 1.0, 1.0, 1.0, 1.0, 1.0, 1.0, 1.0, 1.0, 1.0, 1.0, 1.0, 1.0, 1.0, 1.0, 1.0, 1.0, 1.0, 1.0, 1.0, 1.0, 1.0, 1.0, 1.0, 1.0, 1.0, 1.0, 1.0, 1.0, 1.0, 1.0, 1.0, 1.0, 1.0, 1.0, 1.0, 1.0, 1.0, 1.0, 1.0, 1.0, 1.0, 1.0, 1.0, 1.0, 1.0, 1.0, 1.0, 1.0, 1.0, 1.0, 1.0, 1.0, 1.0, 1.0, 1.0, 1.0, 1.0, 1.0, 1.0, 1.0, 1.0, 1.0, 1.0, 1.0, 1.0, 1.0, 1.0, 1.0, 1.0, 1.0, 1.0, 1.0, 1.0, 1.0, 1.0, 1.0, 1.0, 1.0, 1.0, 1.0, 1.0, 1.0, 1.0, 1.0, 1.0, 1.0, 1.0, 1.0, 1.0, 1.0, 1.0, 1.0, 1.0, 1.0, 1.0, 1.0, 1.0, 1.0, 1.0, 1.0, 1.0, 1.0, 1.0, 1.0, 1.0, 1.0, 1.0, 1.0, 1.0, 1.0, 1.0, 1.0, 1.0, 1.0, 1.0, 1.0, 1.0, 1.0, 1.0, 1.0, 1.0, 1.0, 1.0, 1.0, 1.0, 1.0, 1.0, 1.0, 1.0, 1.0, 1.0, 1.0, 1.0, 1.0, 1.0, 1.0, 1.0, 1.0, 1.0, 1.0, 1.0, 1.0, 1.0, 1.0, 1.0, 1.0, 1.0, 1.0, 1.0, 1.0, 1.0, 1.0, 1.0, 1.0, 1.0, 1.0, 1.0, 1.0, 1.0, 1.0, 1.0, 1.0, 1.0, 1.0, 1.0, 1.0, 1.0, 1.0, 1.0, 1.0, 1.0, 1.0, 1.0, 1.0, 1.0, 1.0, 1.0, 1.0, 1.0, 1.0, 1.0, 1.0, 1.0, 1.0, 1.0, 1.0, 1.0, 1.0, 1.0, 1.0, 1.0, 1.0, 1.0, 1.0, 1.0, 1.0, 1.0, 1.0, 1.0, 1.0, 1.0, 1.0, 1.0, 1.0, 1.0, 1.0, 1.0, 1.0, 1.0, 1.0, 1.0, 1.0, 1.0, 1.0, 1.0, 1.0, 1.0, 1.0, 1.0, 1.0, 1.0, 1.0, 1.0, 1.0, 1.0, 1.0, 1.0, 1.0, 1.0, 1.0, 1.0, 1.0, 1.0, 1.0, 1.0, 1.0, 1.0, 1.0, 1.0, 1.0, 1.0, 1.0, 1.0, 1.0, 1.0, 1.0, 1.0, 1.0, 1.0, 1.0, 1.0, 1.0, 1.0, 1.0, 1.0, 1.0, 1.0, 1.0, 1.0, 1.0, 1.0, 1.0, 1.0, 1.0, 1.0, 1.0, 1.0, 1.0, 1.0, 1.0, 1.0, 1.0, 1.0, 1.0, 1.0, 1.0, 1.0, 1.0, 1.0, 1.0, 1.0, 1.0, 1.0, 1.0, 1.0, 1.0, 1.0, 1.0, 1.0, 1.0, 1.0, 1.0, 1.0, 1.0, 1.0, 1.0, 1.0, 1.0, 1.0, 1.0, 1.0, 1.0, 1.0, 1.0, 1.0, 1.0, 1.0, 1.0, 1.0, 1.0, 1.0, 1.0, 1.0, 1.0, 1.0, 1.0, 1.0, 1.0, 1.0, 1.0, 1.0, 1.0, 1.0, 1.0, 1.0, 1.0, 1.0, 1.0, 1.0, 1.0, 1.0, 1.0, 1.0, 1.0, 1.0, 1.0, 1.0, 1.0, 1.0, 1.0, 1.0, 1.0, 1.0, 1.0, 1.0, 1.0, 1.0, 1.0, 1.0, 1.0, 1.0, 1.0, 1.0, 1.0, 1.0, 1.0, 1.0, 1.0, 1.0, 1.0, 1.0, 1.0, 1.0, 1.0, 1.0, 1.0, 1.0, 1.0, 1.0, 1.0, 1.0, 1.0, 1.0, 1.0, 1.0, 1.0, 1.0, 1.0, 1.0, 1.0, 1.0, 1.0, 1.0, 1.0, 1.0, 1.0, 1.0, 1.0, 1.0, 1.0, 1.0, 1.0, 1.0, 1.0, 1.0, 1.0, 1.0, 1.0, 1.0, 1.0, 1.0, 1.0, 1.0, 1.0, 1.0, 1.0])
me_cube_001.materials.append(mat_bridedress_material)
me_cube_001.use_remesh_preserve_volume = False
me_cube_001.use_remesh_preserve_attributes = False
me_cube_001.use_mirror_vertex_groups = False
me_cube_001.update()

# ---- objects
ob_bridedress = bpy.data.objects.new('BrideDress', me_cube_001)
ob_lamp = bpy.data.objects.new('Lamp', light_lamp)
ob_camera = bpy.data.objects.new('Camera', cam_camera)

# ---- transforms, parenting, visibility, modifiers, constraints
ob_bridedress.location = (0.0, 0.0, 0.0)
ob_bridedress.lineart.crease_threshold = 0.0
_vg = ob_bridedress.vertex_groups.new(name='Root')
_vg = ob_bridedress.vertex_groups.new(name='Hips')
for _i, _w in zip([13, 14, 15, 16, 17, 22, 23, 24, 25, 26, 29, 30, 44, 45, 46, 51, 52, 53, 56, 57, 60, 61, 62, 63, 64, 65, 67, 70, 71, 72, 73, 74, 76, 79, 87, 90, 98, 102, 103, 107, 112, 116], [0.04838, 0.03245, 0.08962, 0.08163, 0.009643, 0.03084, 0.6686, 0.4823, 0.0968, 0.1095, 0.009812, 0.007242, 0.04745, 0.03274, 0.009002, 0.03233, 0.1004, 0.1057, 0.01087, 0.007723, 0.01223, 0.1857, 0.702, 0.1556, 0.06065, 0.0158, 0.05892, 0.007851, 0.01108, 0.1699, 0.06262, 0.02349, 0.06505, 0.01384, 0.006187, 0.07732, 0.0008623, 0.113, 0.05391, 0.002847, 0.0343, 0.004587]): _vg.add([_i], _w, 'REPLACE')
_vg = ob_bridedress.vertex_groups.new(name='Spine')
for _i, _w in zip([0, 1, 2, 3, 4, 5, 6, 7, 8, 9, 10, 11, 12, 13, 14, 15, 16, 17, 18, 19, 20, 21, 22, 23, 24, 25, 26, 27, 28, 29, 30, 31, 32, 33, 34, 35, 36, 37, 38, 39, 40, 41, 42, 43, 44, 45, 46, 47, 48, 49, 50, 51, 52, 53, 54, 55, 56, 57, 58, 59, 60, 61, 64, 71, 73], [0.6831, 0.8813, 0.6678, 0.8092, 0.7734, 0.731, 0.6389, 0.6453, 0.6533, 0.2739, 0.3397, 0.2434, 0.271, 0.6433, 0.5904, 0.7164, 0.8103, 0.3508, 0.6386, 0.2449, 0.6419, 0.2601, 0.05355, 0.09442, 0.1323, 0.0925, 0.07243, 0.03914, 0.04171, 0.05274, 0.05725, 0.04045, 0.0395, 0.6832, 0.668, 0.7734, 0.7313, 0.639, 0.6454, 0.6534, 0.2741, 0.3406, 0.2437, 0.2714, 0.643, 0.5923, 0.3507, 0.6387, 0.2452, 0.642, 0.2605, 0.05461, 0.09272, 0.0697, 0.03681, 0.04329, 0.05423, 0.05852, 0.04082, 0.03805, 0.01568, 0.4876, 0.09079, 0.01541, 0.09551]): _vg.add([_i], _w, 'REPLACE')
_vg = ob_bridedress.vertex_groups.new(name='Chest')
for _i, _w in zip([1, 3, 4, 5, 35, 36], [0.03242, 0.05686, 0.002178, 0.008814, 0.002177, 0.008807]): _vg.add([_i], _w, 'REPLACE')
_vg = ob_bridedress.vertex_groups.new(name='Neck')
_vg = ob_bridedress.vertex_groups.new(name='Head')
_vg = ob_bridedress.vertex_groups.new(name='ShoulderLeft')
for _i, _w in zip([0, 2, 3, 4, 5, 6, 7, 8, 9, 10, 11, 12, 17, 18, 19, 20, 21], [0.1569, 0.1538, 0.01385, 0.1065, 0.1152, 0.1726, 0.1675, 0.1698, 0.02014, 0.0129, 0.02241, 0.01957, 0.0131, 0.172, 0.02223, 0.1692, 0.02072]): _vg.add([_i], _w, 'REPLACE')
_vg = ob_bridedress.vertex_groups.new(name='UpperArmLeft')
_vg = ob_bridedress.vertex_groups.new(name='ForearmLeft')
_vg = ob_bridedress.vertex_groups.new(name='HandLeft')
_vg = ob_bridedress.vertex_groups.new(name='ThumbLeft')
_vg = ob_bridedress.vertex_groups.new(name='ThumbLeft.001')
_vg = ob_bridedress.vertex_groups.new(name='ThumbLeft.002')
_vg = ob_bridedress.vertex_groups.new(name='FingersLeft')
_vg = ob_bridedress.vertex_groups.new(name='FingersLeft.001')
_vg = ob_bridedress.vertex_groups.new(name='FingersLeft.002')
_vg = ob_bridedress.vertex_groups.new(name='FingersLeft.003')
_vg = ob_bridedress.vertex_groups.new(name='ShoulderRight')
for _i, _w in zip([3, 33, 34, 35, 36, 37, 38, 39, 40, 41, 42, 43, 46, 47, 48, 49, 50], [0.01384, 0.1569, 0.1538, 0.1065, 0.1152, 0.1726, 0.1675, 0.1698, 0.02015, 0.01282, 0.02239, 0.0195, 0.01309, 0.172, 0.0222, 0.1692, 0.02067]): _vg.add([_i], _w, 'REPLACE')
_vg = ob_bridedress.vertex_groups.new(name='UpperArmRight')
_vg = ob_bridedress.vertex_groups.new(name='ForearmRight')
_vg = ob_bridedress.vertex_groups.new(name='HandRight')
_vg = ob_bridedress.vertex_groups.new(name='ThumbRight')
_vg = ob_bridedress.vertex_groups.new(name='ThumbRight.001')
_vg = ob_bridedress.vertex_groups.new(name='ThumbRight.002')
_vg = ob_bridedress.vertex_groups.new(name='FingersRight')
_vg = ob_bridedress.vertex_groups.new(name='FingersRight.001')
_vg = ob_bridedress.vertex_groups.new(name='FingersRight.002')
_vg = ob_bridedress.vertex_groups.new(name='FingersRight.003')
_vg = ob_bridedress.vertex_groups.new(name='ThighLeft')
for _i, _w in zip([0, 2, 4, 5, 6, 7, 8, 9, 10, 11, 12, 13, 14, 15, 16, 17, 18, 19, 20, 21, 22, 23, 24, 25, 26, 27, 28, 29, 30, 31, 32, 52, 60, 61, 62, 63, 64, 65, 66, 67, 68, 69, 70, 72, 73, 80, 81, 83, 85, 86, 87, 88, 90, 100, 102, 103, 104, 105, 107, 108, 110, 112, 180, 183, 187], [0.1139, 0.1185, 0.0648, 0.07727, 0.1408, 0.1338, 0.1312, 0.6218, 0.55, 0.657, 0.6251, 0.2458, 0.2782, 0.07261, 0.03718, 0.5425, 0.1408, 0.6552, 0.137, 0.6376, 0.7739, 0.09589, 0.1397, 0.6677, 0.7246, 0.8049, 0.8074, 0.7917, 0.7486, 0.8109, 0.8091, 0.01002, 0.8235, 0.1346, 0.1245, 0.7535, 0.7514, 0.8639, 0.8764, 0.8432, 0.8531, 0.8774, 0.8701, 0.005653, 0.007177, 0.01487, 0.03085, 0.05741, 0.08335, 0.07768, 0.0889, 0.1212, 0.03668, 0.1305, 0.08359, 0.1287, 0.08798, 0.05719, 0.1453, 0.06954, 0.03656, 0.009715, 0.01379, 0.02467, 0.03528]): _vg.add([_i], _w, 'REPLACE')
_vg = ob_bridedress.vertex_groups.new(name='CalfLeft')
_vg = ob_bridedress.vertex_groups.new(name='AnkleLeft')
_vg = ob_bridedress.vertex_groups.new(name='FootLeft')
_vg = ob_bridedress.vertex_groups.new(name='ThighRight')
for _i, _w in zip([15, 16, 23, 24, 25, 33, 34, 35, 36, 37, 38, 39, 40, 41, 42, 43, 44, 45, 46, 47, 48, 49, 50, 51, 52, 53, 54, 55, 56, 57, 58, 59, 61, 62, 63, 64, 71, 72, 73, 74, 75, 76, 77, 78, 79, 90, 91, 92, 94, 95, 96, 97, 98, 99, 102, 103, 111, 112, 113, 114, 116, 117, 119, 191, 192, 196], [0.07165, 0.03793, 0.09799, 0.1393, 0.00787, 0.1139, 0.1182, 0.0649, 0.07686, 0.1408, 0.1336, 0.1312, 0.6215, 0.5488, 0.6569, 0.625, 0.2468, 0.2751, 0.5427, 0.1407, 0.6552, 0.1368, 0.6376, 0.766, 0.6562, 0.7329, 0.8135, 0.8069, 0.7909, 0.7444, 0.813, 0.8154, 0.1381, 0.1334, 0.003733, 0.005847, 0.8288, 0.7355, 0.7442, 0.8555, 0.876, 0.833, 0.8565, 0.8751, 0.864, 0.02983, 0.02129, 0.03359, 0.05856, 0.01041, 0.09829, 0.0817, 0.08029, 0.08513, 0.07331, 0.004976, 0.1289, 0.1523, 0.09317, 0.05688, 0.1697, 0.06566, 0.03416, 0.01403, 0.04543, 0.05047]): _vg.add([_i], _w, 'REPLACE')
_vg = ob_bridedress.vertex_groups.new(name='CalfRight')
_vg = ob_bridedress.vertex_groups.new(name='AnkleRight')
_vg = ob_bridedress.vertex_groups.new(name='FootRight')
_vg = ob_bridedress.vertex_groups.new(name='Dress1')
_vg = ob_bridedress.vertex_groups.new(name='Bone.001')
for _i, _w in zip([51, 52, 54, 55, 56, 57, 58, 59, 71, 74, 75, 76, 77, 78, 79, 91, 92, 93, 94, 95, 96, 97, 98, 99, 102, 111, 112, 113, 114, 115, 116, 117, 118, 119, 123, 127, 128, 171, 172, 174, 176, 177, 179, 191, 192, 194, 196, 197, 199], [0.06051, 0.008879, 0.08428, 0.08795, 0.06826, 0.1007, 0.08612, 0.08438, 0.05024, 0.07396, 0.07382, 0.05304, 0.07285, 0.07311, 0.07309, 0.8731, 0.8401, 0.9576, 0.7223, 0.8899, 0.5543, 0.1532, 0.04815, 0.2173, 0.06543, 0.3671, 0.1802, 0.09576, 0.8108, 0.9974, 0.4061, 0.7696, 0.9851, 0.8659, 0.02643, 0.0111, 0.01075, 0.05324, 0.06518, 0.06402, 0.1092, 0.05003, 0.02969, 0.09786, 0.07696, 0.06989, 0.1213, 0.07997, 0.05335]): _vg.add([_i], _w, 'REPLACE')
_vg = ob_bridedress.vertex_groups.new(name='Bone.003')
for _i, _w in zip([22, 25, 27, 28, 29, 30, 31, 32, 60, 65, 66, 67, 68, 69, 70, 80, 81, 82, 83, 84, 85, 86, 87, 88, 90, 100, 102, 103, 104, 105, 106, 107, 108, 109, 110, 132, 139, 160, 161, 163, 165, 166, 168, 180, 183, 185, 187, 188, 190], [0.06577, 0.01098, 0.09214, 0.09617, 0.06964, 0.1116, 0.09405, 0.09195, 0.05501, 0.07059, 0.07252, 0.04849, 0.07288, 0.07151, 0.07043, 0.8868, 0.8486, 0.9869, 0.7723, 0.9991, 0.5874, 0.1264, 0.0745, 0.3509, 0.007026, 0.3517, 0.05726, 0.1488, 0.08854, 0.8064, 0.9993, 0.4222, 0.7531, 0.983, 0.86, 0.02386, 0.01368, 0.05624, 0.0699, 0.07265, 0.1123, 0.03418, 0.05403, 0.1023, 0.06153, 0.06772, 0.119, 0.0773, 0.05212]): _vg.add([_i], _w, 'REPLACE')
_vg = ob_bridedress.vertex_groups.new(name='Bone.004')
for _i, _w in zip([24, 25, 52, 81, 85, 86, 89, 92, 96, 97, 102, 103, 107, 112, 116, 142, 153, 165, 166, 176, 177, 183, 187, 192, 196], [0.07971, 0.05914, 0.06489, 0.00417, 0.1425, 0.6051, 0.9841, 0.007738, 0.1628, 0.5615, 0.1386, 0.2423, 0.08965, 0.177, 0.07557, 0.0001852, 0.001913, 0.03598, 0.1188, 0.05184, 0.1147, 0.0589, 0.02401, 0.04235, 0.01502]): _vg.add([_i], _w, 'REPLACE')
_vg = ob_bridedress.vertex_groups.new(name='Dress2')
_vg = ob_bridedress.vertex_groups.new(name='Bone.006')
for _i, _w in zip([91, 92, 94, 95, 96, 97, 99, 111, 112, 114, 116, 117, 119, 120, 122, 123, 125, 126, 127, 128, 140, 142, 143, 145, 147, 148, 171, 172, 173, 174, 175, 176, 177, 179, 191, 192, 194, 195, 196, 197, 198, 199, 209], [0.05141, 0.06226, 0.06958, 0.03945, 0.0891, 0.03474, 0.04656, 0.08953, 0.06824, 0.06019, 0.09687, 0.06704, 0.03968, 0.05805, 0.08428, 0.1181, 0.07564, 0.003602, 0.06934, 0.1046, 0.04479, 0.03565, 0.0967, 0.06949, 0.06663, 0.05397, 0.8511, 0.8054, 0.9818, 0.696, 0.9978, 0.4953, 0.1175, 0.138, 0.2859, 0.1286, 0.7657, 0.9978, 0.3448, 0.7148, 0.9814, 0.8321, 0.03554]): _vg.add([_i], _w, 'REPLACE')
_vg = ob_bridedress.vertex_groups.new(name='Bone.007')
for _i, _w in zip([87, 90, 98, 170], [0.06681, 0.2704, 0.06506, 0.9999]): _vg.add([_i], _w, 'REPLACE')
_vg = ob_bridedress.vertex_groups.new(name='Bone.008')
for _i, _w in zip([80, 81, 83, 85, 86, 88, 100, 103, 105, 107, 108, 110, 129, 131, 132, 134, 135, 136, 139, 151, 153, 154, 156, 158, 159, 160, 161, 162, 163, 164, 165, 166, 168, 180, 183, 185, 186, 187, 188, 189, 190, 203, 206], [0.04286, 0.05968, 0.06207, 0.09778, 0.01743, 0.05929, 0.09876, 0.05492, 0.06141, 0.105, 0.0713, 0.04334, 0.05557, 0.08275, 0.1205, 0.07233, 0.0005931, 0.05604, 0.1063, 0.04491, 0.02781, 0.1083, 0.07085, 0.07182, 0.0574, 0.8485, 0.8005, 0.9816, 0.695, 0.9977, 0.5239, 0.09782, 0.1468, 0.2811, 0.1066, 0.7717, 0.998, 0.3591, 0.7149, 0.9816, 0.8353, 0.02562, 0.06207]): _vg.add([_i], _w, 'REPLACE')
_vg = ob_bridedress.vertex_groups.new(name='Bone.009')
for _i, _w in zip([85, 86, 96, 97, 102, 103, 107, 112, 116, 123, 127, 132, 136, 142, 143, 153, 154, 165, 166, 169, 176, 177, 182, 183, 185, 187, 192, 194, 196, 203, 206, 209], [0.0221, 0.09253, 0.0283, 0.08986, 0.3701, 0.2327, 0.111, 0.2287, 0.1191, 0.08446, 0.1228, 0.08096, 0.1284, 0.1036, 0.03243, 0.1145, 0.02821, 0.1072, 0.5293, 0.9827, 0.1222, 0.4875, 0.9966, 0.4662, 0.01668, 0.1659, 0.4224, 0.01922, 0.1759, 0.06557, 0.05144, 0.06123]): _vg.add([_i], _w, 'REPLACE')
_vg = ob_bridedress.vertex_groups.new(name='Dress3')
_vg = ob_bridedress.vertex_groups.new(name='Bone.010')
for _i, _w in zip([111, 112, 116, 120, 121, 122, 123, 124, 125, 126, 127, 128, 140, 141, 142, 143, 144, 145, 146, 147, 148, 171, 172, 174, 176, 179, 191, 192, 194, 196, 197, 199, 201, 209, 210, 211, 212, 213, 227, 231, 236], [0.00262, 0.004508, 0.01013, 0.8266, 0.9784, 0.72, 0.3587, 0.9992, 0.7608, 0.07693, 0.1387, 0.3174, 0.5105, 0.1002, 0.04419, 0.1989, 0.9953, 0.7704, 0.9789, 0.764, 0.827, 0.04951, 0.06038, 0.08604, 0.05104, 0.09111, 0.1036, 0.06987, 0.07254, 0.115, 0.08163, 0.05466, 0.1275, 0.1081, 0.07472, 0.1536, 0.1598, 0.1211, 0.02526, 0.1862, 0.1623]): _vg.add([_i], _w, 'REPLACE')
_vg = ob_bridedress.vertex_groups.new(name='Bone.011')
for _i, _w in zip([126, 128, 135, 138, 139, 140, 141, 149, 151, 152, 180, 181, 191, 201, 204, 210, 216, 220, 221, 227, 231, 232, 236], [0.2563, 0.0904, 0.2548, 0.9996, 0.08946, 0.03459, 0.1783, 0.9996, 0.03438, 0.184, 0.001963, 0.2337, 0.004747, 0.102, 0.1105, 0.118, 0.03629, 0.4881, 0.1777, 0.03451, 0.1761, 0.1964, 0.1928]): _vg.add([_i], _w, 'REPLACE')
_vg = ob_bridedress.vertex_groups.new(name='Bone.012')
for _i, _w in zip([88, 100, 107, 129, 130, 131, 132, 133, 134, 135, 136, 139, 151, 152, 153, 154, 155, 156, 157, 158, 159, 160, 161, 163, 165, 168, 180, 183, 185, 187, 188, 190, 200, 203, 204, 205, 206, 207, 216, 218, 219, 220, 221, 232], [0.0002088, 0.005906, 0.01281, 0.8343, 0.98, 0.7243, 0.3756, 0.9986, 0.7714, 0.07479, 0.1149, 0.323, 0.5193, 0.09991, 0.03145, 0.2057, 0.9965, 0.7709, 0.9786, 0.7488, 0.8169, 0.04978, 0.06102, 0.08587, 0.05419, 0.0932, 0.1078, 0.05722, 0.07125, 0.1214, 0.08266, 0.05411, 0.09353, 0.09758, 0.07089, 0.1304, 0.2127, 0.1586, 0.02656, 0.1272, 0.006876, 0.05286, 0.1884, 0.1639]): _vg.add([_i], _w, 'REPLACE')
_vg = ob_bridedress.vertex_groups.new(name='Bone.013')
for _i, _w in zip([103, 107, 112, 116, 123, 125, 127, 132, 134, 136, 137, 142, 143, 150, 153, 154, 166, 177, 183, 187, 192, 196, 203, 205, 206, 209, 211, 218, 219, 229, 230, 238], [0.02755, 0.006567, 0.03075, 0.007046, 0.1732, 0.02108, 0.4162, 0.1747, 0.02121, 0.4817, 0.9778, 0.15, 0.01966, 0.9957, 0.1634, 0.01496, 0.01958, 0.01724, 0.1332, 0.07933, 0.1213, 0.07813, 0.2351, 0.008431, 0.1365, 0.1967, 0.01097, 0.1031, 0.4227, 0.01511, 0.1245, 0.01969]): _vg.add([_i], _w, 'REPLACE')
_vg = ob_bridedress.vertex_groups.new(name='Dress4')
_vg = ob_bridedress.vertex_groups.new(name='Bone.014')
for _i, _w in zip([120, 122, 123, 125, 126, 127, 128, 140, 141, 143, 145, 147, 148, 191, 192, 196, 201, 209, 210, 211, 212, 213, 224, 225, 226, 227, 228, 229, 230, 231, 236, 237, 238, 239], [0.0553, 0.08459, 0.118, 0.07249, 0.03336, 0.06647, 0.1202, 0.07333, 6.245e-05, 0.03297, 0.07651, 0.05525, 0.04202, 0.01584, 0.003092, 0.01854, 0.08145, 0.1328, 0.09837, 0.735, 0.7207, 0.8025, 0.9157, 0.8808, 0.9878, 0.8932, 0.9952, 0.3627, 0.1221, 0.5303, 0.5221, 0.9997, 0.3422, 0.9923]): _vg.add([_i], _w, 'REPLACE')
_vg = ob_bridedress.vertex_groups.new(name='Bone.015')
for _i, _w in zip([126, 128, 135, 139, 140, 141, 151, 152, 201, 204, 207, 210, 212, 216, 220, 221, 223, 227, 231, 232, 233, 236], [0.09196, 0.06029, 0.09888, 0.06756, 0.002536, 0.05385, 0.002204, 0.05476, 0.2902, 0.4872, 0.01637, 0.4402, 0.00748, 0.001628, 0.2812, 0.1026, 1.001, 0.003218, 0.1072, 0.1187, 0.9994, 0.1226]): _vg.add([_i], _w, 'REPLACE')
_vg = ob_bridedress.vertex_groups.new(name='Bone.016')
for _i, _w in zip([129, 131, 132, 134, 135, 136, 139, 151, 154, 156, 158, 159, 180, 187, 200, 203, 204, 205, 206, 207, 208, 214, 215, 216, 217, 218, 219, 220, 221, 232, 234, 235], [0.05333, 0.08003, 0.1123, 0.06949, 0.01666, 0.05025, 0.1039, 0.07079, 0.04251, 0.07375, 0.057, 0.04427, 0.007875, 0.01508, 0.8114, 0.1053, 0.07581, 0.7719, 0.3553, 0.716, 0.9766, 0.8715, 0.9912, 0.8927, 0.9989, 0.3902, 0.1104, 0.1777, 0.5313, 0.5209, 0.9988, 0.9166]): _vg.add([_i], _w, 'REPLACE')
_vg = ob_bridedress.vertex_groups.new(name='Bone.017')
for _i, _w in zip([123, 127, 132, 136, 142, 153, 183, 192, 196, 202, 203, 205, 206, 209, 211, 218, 219, 222, 229, 230, 238], [0.07205, 0.1154, 0.06276, 0.1066, 0.007125, 0.01149, 0.01044, 0.02074, 0.004238, 0.9839, 0.423, 0.005819, 0.1419, 0.4197, 0.01973, 0.08939, 0.3448, 0.9961, 0.101, 0.3278, 0.1086]): _vg.add([_i], _w, 'REPLACE')
_vg = ob_bridedress.vertex_groups.new(name='Bone.002')
for _i, _w in zip([26, 53, 61, 64, 73, 83, 87, 88, 90, 98, 99, 100, 101, 104, 108, 111, 113, 117, 180, 181, 191], [0.00433, 0.0004243, 0.03138, 0.01855, 0.01676, 0.01294, 0.4733, 0.1576, 0.3239, 0.4618, 0.1138, 0.2169, 0.9996, 0.5779, 0.04609, 0.2118, 0.5686, 0.03945, 0.05201, 0.2141, 0.05626]): _vg.add([_i], _w, 'REPLACE')
_vg = ob_bridedress.vertex_groups.new(name='ArmIK_Left')
_vg = ob_bridedress.vertex_groups.new(name='ArmIK_Right')
_vg = ob_bridedress.vertex_groups.new(name='ElbowIK_Left')
_vg = ob_bridedress.vertex_groups.new(name='ElbowIK_Right')
_vg = ob_bridedress.vertex_groups.new(name='FootIK_Right')
for _i, _w in zip([97, 142, 143, 147, 148, 176, 177, 224, 225, 229, 230, 238], [0.00746, 0.5669, 0.5377, 0.08812, 0.05561, 0.1208, 0.1393, 0.06601, 0.09356, 0.5034, 0.4245, 0.5139]): _vg.add([_i], _w, 'REPLACE')
_vg = ob_bridedress.vertex_groups.new(name='FootIK_Left')
for _i, _w in zip([153, 154, 158, 159, 161, 165, 166, 200, 214, 218, 219, 235], [0.5534, 0.5196, 0.09454, 0.05988, 0.000711, 0.1143, 0.1266, 0.07305, 0.06172, 0.2895, 0.09116, 0.03047]): _vg.add([_i], _w, 'REPLACE')
_vg = ob_bridedress.vertex_groups.new(name='KneeIK_Left')
for _i, _w in zip([83, 87, 88, 90, 100, 104, 108, 131, 135, 139, 151, 152, 156, 163, 167, 168, 180, 181, 184, 188, 204, 207], [0.04412, 0.197, 0.2176, 0.07485, 0.1368, 0.1795, 0.01845, 0.05692, 0.4926, 0.2494, 0.2686, 0.6181, 0.05821, 0.1165, 0.9687, 0.6317, 0.3454, 0.2738, 0.9451, 0.07203, 0.2198, 0.03372]): _vg.add([_i], _w, 'REPLACE')
_vg = ob_bridedress.vertex_groups.new(name='KneeIK_Right')
for _i, _w in zip([51, 57, 90, 94, 98, 99, 111, 113, 117, 122, 126, 128, 140, 141, 145, 174, 178, 179, 181, 191, 193, 197, 201, 210, 212], [0.02024, 0.003226, 0.09349, 0.1006, 0.2554, 0.4706, 0.1405, 0.1834, 0.01339, 0.05624, 0.4846, 0.2471, 0.2814, 0.6249, 0.06044, 0.1269, 0.9623, 0.6742, 0.265, 0.3412, 0.9321, 0.07107, 0.3798, 0.23, 0.03131]): _vg.add([_i], _w, 'REPLACE')
_m = ob_bridedress.modifiers.new('Armature', 'ARMATURE')
ob_lamp.location = (4.076, 1.005, 5.904)
ob_lamp.rotation_euler = (0.6503, 0.05522, 1.866)
ob_lamp.lock_rotations_4d = False
ob_lamp.empty_display_type = 'ARROWS'
ob_lamp.color = (0.0, 0.0, 0.0, 0.0)
ob_lamp.lineart.crease_threshold = 0.0
ob_camera.location = (7.481, -6.508, 5.344)
ob_camera.rotation_euler = (1.109, 0.01082, 0.8149)
ob_camera.lock_rotations_4d = False
ob_camera.empty_display_type = 'ARROWS'
ob_camera.color = (0.0, 0.0, 0.0, 0.0)
ob_camera.display_type = 'WIRE'
ob_camera.lineart.crease_threshold = 0.0

# ---- collection membership
col_collection_1.objects.link(ob_bridedress)
col_collection_10.objects.link(ob_lamp)
col_collection_10.objects.link(ob_camera)

# ---- scene / render settings (as saved in the file)
scene.camera = ob_camera
scene.frame_start = 0; scene.frame_end = 260; scene.frame_set(415)
scene.render.engine = 'BLENDER_EEVEE_NEXT'
scene.render.resolution_percentage = 50
scene.render.dither_intensity = 0.0
scene.cycles.use_denoising = False
scene.cycles.samples = 10
scene.cycles.sampling_pattern = 'TABULATED_SOBOL'
scene.cycles.light_sampling_threshold = 0.0
scene.cycles.use_adaptive_sampling = False
scene.cycles.use_light_tree = False
scene.cycles.blur_glossy = 0.0
scene.cycles.pixel_filter_type = 'GAUSSIAN'
scene.cycles.sample_clamp_indirect = 0.0
scene.view_settings.view_transform = 'Standard'
bpy.context.view_layer.update()
